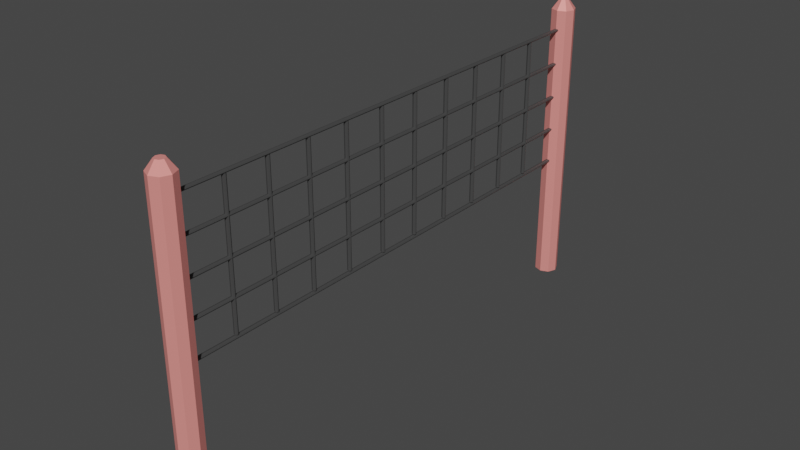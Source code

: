 # Source: file.blend  (saved by Blender 2.82.7; exported with 4.5.12 LTS)
import bpy
from mathutils import Matrix  # noqa: F401  (used for matrix-valued properties, if any)

bpy.ops.wm.read_factory_settings(use_empty=True)
scene = bpy.context.scene
scene.name = 'Scene'

# ---- collections
col_collection = bpy.data.collections.new('Collection'); scene.collection.children.link(col_collection)

# ---- materials (node trees are filled in below, after node groups)
mat_file = bpy.data.materials.new('file')
mat_file.use_transparent_shadow = False
mat_ubuk = bpy.data.materials.new('çubuk')
mat_ubuk.use_transparent_shadow = False

# ---- material node trees
mat_file.use_nodes = True; mat_file.node_tree.nodes.clear()
_N = mat_file.node_tree.nodes; _L = mat_file.node_tree.links
n0 = _N.new('ShaderNodeOutputMaterial'); n0.name = 'Material Output'; n0.location = (300, 300)
n1 = _N.new('ShaderNodeBsdfPrincipled'); n1.name = 'Principled BSDF'; n1.location = (10, 300)
n1.distribution = 'GGX'
n1.subsurface_method = 'BURLEY'
n1.inputs[0].default_value = (0.05345, 0.05345, 0.05345, 1.0)
n1.inputs[3].default_value = 1.45
n1.inputs[27].default_value = (0.0, 0.0, 0.0, 1.0)
n1.inputs[28].default_value = 1.0
_L.new(n1.outputs[0], n0.inputs[0])
n0.is_active_output = True
mat_ubuk.use_nodes = True; mat_ubuk.node_tree.nodes.clear()
_N = mat_ubuk.node_tree.nodes; _L = mat_ubuk.node_tree.links
n0 = _N.new('ShaderNodeOutputMaterial'); n0.name = 'Material Output'; n0.location = (300, 300)
n1 = _N.new('ShaderNodeBsdfPrincipled'); n1.name = 'Principled BSDF'; n1.location = (10, 300)
n1.distribution = 'GGX'
n1.subsurface_method = 'BURLEY'
n1.inputs[0].default_value = (1.0, 0.3168, 0.2866, 1.0)
n1.inputs[1].default_value = 0.2167
n1.inputs[3].default_value = 1.45
n1.inputs[27].default_value = (0.0, 0.0, 0.0, 1.0)
n1.inputs[28].default_value = 1.0
_L.new(n1.outputs[0], n0.inputs[0])
n0.is_active_output = True

# ---- world
world_world = bpy.data.worlds.new('World'); scene.world = world_world
world_world.use_nodes = True; world_world.node_tree.nodes.clear()
_N = world_world.node_tree.nodes; _L = world_world.node_tree.links
n0 = _N.new('ShaderNodeOutputWorld'); n0.name = 'World Output'; n0.location = (300, 300)
n1 = _N.new('ShaderNodeBackground'); n1.name = 'Background'; n1.location = (10, 300)
n1.inputs[0].default_value = (0.05088, 0.05088, 0.05088, 1.0)
_L.new(n1.outputs[0], n0.inputs[0])
n0.is_active_output = True
world_world.color = (0.05088, 0.05088, 0.05088)
world_world.use_sun_shadow = False
world_world.sun_shadow_jitter_overblur = 0.0

# ---- meshes
me_voleybol_filesi = bpy.data.meshes.new('voleybol filesi')
me_voleybol_filesi.from_pydata([(0.08006, 13.04, -12.09), (0.0, 13.07, -12.09), (0.0, 13.07, 12.01), (0.08006, 13.04, 12.01), (-0.08006, 13.04, -12.09), (-0.08006, 13.04, 12.01), (-0.1071, 12.99, -12.09), (-0.1071, 12.99, 12.01), (-0.08006, 12.94, -12.09), (-0.08006, 12.94, 12.01), (0.0, 12.91, -12.09), (0.0, 12.91, 12.01), (0.08006, 12.94, -12.09), (0.08006, 12.94, 12.01), (0.1071, 12.99, -12.09), (0.1071, 12.99, 12.01), (0.0, 12.99, -12.05), (0.0, 12.99, 11.97), (0.07931, 6.351, 9.462), (0.0, 6.352, 9.434), (0.0, 12.94, 9.434), (0.07931, 12.94, 9.462), (-0.07931, 6.351, 9.462), (-0.07931, 12.94, 9.462), (-0.1073, 6.35, 9.52), (-0.1073, 12.94, 9.52), (-0.07931, 6.351, 9.577), (-0.07931, 12.94, 9.577), (0.0, 6.352, 9.605), (0.0, 12.94, 9.605), (0.07931, 6.351, 9.577), (0.07931, 12.94, 9.577), (0.1073, 6.35, 9.52), (0.1073, 12.94, 9.52), (0.0, 6.396, 9.52), (0.0, 12.89, 9.52), (0.08006, 11.35, -12.09), (0.0, 11.38, -12.09), (0.0, 11.38, 12.01), (0.08006, 11.35, 12.01), (-0.08006, 11.35, -12.09), (-0.08006, 11.35, 12.01), (-0.1071, 11.3, -12.09), (-0.1071, 11.3, 12.01), (-0.08006, 11.25, -12.09), (-0.08006, 11.25, 12.01), (0.0, 11.22, -12.09), (0.0, 11.22, 12.01), (0.08006, 11.25, -12.09), (0.08006, 11.25, 12.01), (0.1071, 11.3, -12.09), (0.1071, 11.3, 12.01), (0.0, 11.3, -12.05), (0.0, 11.3, 11.97), (0.08006, 9.664, -12.09), (0.0, 9.692, -12.09), (0.0, 9.692, 12.01), (0.08006, 9.664, 12.01), (-0.08006, 9.664, -12.09), (-0.08006, 9.664, 12.01), (-0.1071, 9.611, -12.09), (-0.1071, 9.611, 12.01), (-0.08006, 9.558, -12.09), (-0.08006, 9.558, 12.01), (0.0, 9.531, -12.09), (0.0, 9.531, 12.01), (0.08006, 9.558, -12.09), (0.08006, 9.558, 12.01), (0.1071, 9.611, -12.09), (0.1071, 9.611, 12.01), (0.0, 9.611, -12.05), (0.0, 9.611, 11.97), (0.08006, 7.976, -12.09), (0.0, 8.003, -12.09), (0.0, 8.003, 12.01), (0.08006, 7.976, 12.01), (-0.08006, 7.976, -12.09), (-0.08006, 7.976, 12.01), (-0.1071, 7.923, -12.09), (-0.1071, 7.923, 12.01), (-0.08006, 7.87, -12.09), (-0.08006, 7.87, 12.01), (0.0, 7.842, -12.09), (0.0, 7.842, 12.01), (0.08006, 7.87, -12.09), (0.08006, 7.87, 12.01), (0.1071, 7.923, -12.09), (0.1071, 7.923, 12.01), (0.0, 7.923, -12.05), (0.0, 7.923, 11.97), (0.08006, 6.287, -12.09), (0.0, 6.315, -12.09), (0.0, 6.315, 12.01), (0.08006, 6.287, 12.01), (-0.08006, 6.287, -12.09), (-0.08006, 6.287, 12.01), (-0.1071, 6.234, -12.09), (-0.1071, 6.234, 12.01), (-0.08006, 6.181, -12.09), (-0.08006, 6.181, 12.01), (0.0, 6.153, -12.09), (0.0, 6.153, 12.01), (0.08006, 6.181, -12.09), (0.08006, 6.181, 12.01), (0.1071, 6.234, -12.09), (0.1071, 6.234, 12.01), (0.0, 6.234, -12.05), (0.0, 6.234, 11.97), (0.07931, 6.351, 7.367), (0.0, 6.352, 7.338), (0.0, 12.94, 7.338), (0.07931, 12.94, 7.367), (-0.07931, 6.351, 7.367), (-0.07931, 12.94, 7.367), (-0.1073, 6.35, 7.424), (-0.1073, 12.94, 7.424), (-0.07931, 6.351, 7.482), (-0.07931, 12.94, 7.482), (0.0, 6.352, 7.51), (0.0, 12.94, 7.51), (0.07931, 6.351, 7.482), (0.07931, 12.94, 7.482), (0.1073, 6.35, 7.424), (0.1073, 12.94, 7.424), (0.0, 6.396, 7.424), (0.0, 12.89, 7.424), (0.07931, 6.351, 5.271), (0.0, 6.352, 5.243), (0.0, 12.94, 5.243), (0.07931, 12.94, 5.271), (-0.07931, 6.351, 5.271), (-0.07931, 12.94, 5.271), (-0.1073, 6.35, 5.329), (-0.1073, 12.94, 5.329), (-0.07931, 6.351, 5.386), (-0.07931, 12.94, 5.386), (0.0, 6.352, 5.414), (0.0, 12.94, 5.414), (0.07931, 6.351, 5.386), (0.07931, 12.94, 5.386), (0.1073, 6.35, 5.329), (0.1073, 12.94, 5.329), (0.0, 6.396, 5.329), (0.0, 12.89, 5.329), (0.07931, 6.351, 3.176), (0.0, 6.352, 3.147), (0.0, 12.94, 3.147), (0.07931, 12.94, 3.176), (-0.07931, 6.351, 3.176), (-0.07931, 12.94, 3.176), (-0.1073, 6.35, 3.233), (-0.1073, 12.94, 3.233), (-0.07931, 6.351, 3.29), (-0.07931, 12.94, 3.29), (0.0, 6.352, 3.319), (0.0, 12.94, 3.319), (0.07931, 6.351, 3.29), (0.07931, 12.94, 3.29), (0.1073, 6.35, 3.233), (0.1073, 12.94, 3.233), (0.0, 6.396, 3.233), (0.0, 12.89, 3.233), (0.07931, 6.351, 1.08), (0.0, 6.352, 1.052), (0.0, 12.94, 1.052), (0.07931, 12.94, 1.08), (-0.07931, 6.351, 1.08), (-0.07931, 12.94, 1.08), (-0.1073, 6.35, 1.137), (-0.1073, 12.94, 1.137), (-0.07931, 6.351, 1.195), (-0.07931, 12.94, 1.195), (0.0, 6.352, 1.223), (0.0, 12.94, 1.223), (0.07931, 6.351, 1.195), (0.07931, 12.94, 1.195), (0.1073, 6.35, 1.137), (0.1073, 12.94, 1.137), (0.0, 6.396, 1.137), (0.0, 12.89, 1.137), (0.07931, 6.351, -1.016), (0.0, 6.352, -1.044), (0.0, 12.94, -1.044), (0.07931, 12.94, -1.016), (-0.07931, 6.351, -1.016), (-0.07931, 12.94, -1.016), (-0.1073, 6.35, -0.9582), (-0.1073, 12.94, -0.9582), (-0.07931, 6.351, -0.9008), (-0.07931, 12.94, -0.9008), (0.0, 6.352, -0.8724), (0.0, 12.94, -0.8724), (0.07931, 6.351, -0.9008), (0.07931, 12.94, -0.9008), (0.1073, 6.35, -0.9582), (0.1073, 12.94, -0.9582), (0.0, 6.396, -0.9582), (0.0, 12.89, -0.9582), (0.07931, 6.351, -3.111), (0.0, 6.352, -3.14), (0.0, 12.94, -3.14), (0.07931, 12.94, -3.111), (-0.07931, 6.351, -3.111), (-0.07931, 12.94, -3.111), (-0.1073, 6.35, -3.054), (-0.1073, 12.94, -3.054), (-0.07931, 6.351, -2.996), (-0.07931, 12.94, -2.996), (0.0, 6.352, -2.968), (0.0, 12.94, -2.968), (0.07931, 6.351, -2.996), (0.07931, 12.94, -2.996), (0.1073, 6.35, -3.054), (0.1073, 12.94, -3.054), (0.0, 6.396, -3.054), (0.0, 12.89, -3.054), (0.07931, 6.351, -5.207), (0.0, 6.352, -5.235), (0.0, 12.94, -5.235), (0.07931, 12.94, -5.207), (-0.07931, 6.351, -5.207), (-0.07931, 12.94, -5.207), (-0.1073, 6.35, -5.149), (-0.1073, 12.94, -5.149), (-0.07931, 6.351, -5.092), (-0.07931, 12.94, -5.092), (0.0, 6.352, -5.064), (0.0, 12.94, -5.064), (0.07931, 6.351, -5.092), (0.07931, 12.94, -5.092), (0.1073, 6.35, -5.149), (0.1073, 12.94, -5.149), (0.0, 6.396, -5.149), (0.0, 12.89, -5.149), (0.07931, 6.351, -7.302), (0.0, 6.352, -7.331), (0.0, 12.94, -7.331), (0.07931, 12.94, -7.302), (-0.07931, 6.351, -7.302), (-0.07931, 12.94, -7.302), (-0.1073, 6.35, -7.245), (-0.1073, 12.94, -7.245), (-0.07931, 6.351, -7.188), (-0.07931, 12.94, -7.188), (0.0, 6.352, -7.159), (0.0, 12.94, -7.159), (0.07931, 6.351, -7.188), (0.07931, 12.94, -7.188), (0.1073, 6.35, -7.245), (0.1073, 12.94, -7.245), (0.0, 6.396, -7.245), (0.0, 12.89, -7.245), (0.07931, 6.351, -9.398), (0.0, 6.352, -9.426), (0.0, 12.94, -9.426), (0.07931, 12.94, -9.398), (-0.07931, 6.351, -9.398), (-0.07931, 12.94, -9.398), (-0.1073, 6.35, -9.341), (-0.1073, 12.94, -9.341), (-0.07931, 6.351, -9.283), (-0.07931, 12.94, -9.283), (0.0, 6.352, -9.255), (0.0, 12.94, -9.255), (0.07931, 6.351, -9.283), (0.07931, 12.94, -9.283), (0.1073, 6.35, -9.341), (0.1073, 12.94, -9.341), (0.0, 6.396, -9.341), (0.0, 12.89, -9.341), (0.4019, -0.0982, 11.73), (0.0, -0.0982, 11.57), (0.0, 13.94, 11.57), (0.4019, 13.94, 11.73), (-0.4019, -0.0982, 11.73), (-0.4019, 13.94, 11.73), (-0.5684, -0.0982, 12.14), (-0.5684, 13.94, 12.14), (-0.4019, -0.0982, 12.54), (-0.4019, 13.94, 12.54), (0.0, -0.0982, 12.71), (0.0, 13.94, 12.71), (0.4019, -0.0982, 12.54), (0.4019, 13.94, 12.54), (0.5684, -0.0982, 12.14), (0.5684, 13.94, 12.14), (0.0, -0.0982, 12.14), (9.731e-10, 14.4, 11.91), (0.1589, 14.4, 11.98), (-0.1589, 14.4, 11.98), (-0.2248, 14.4, 12.14), (-0.1589, 14.4, 12.3), (9.731e-10, 14.4, 12.36), (0.1589, 14.4, 12.3), (0.2248, 14.4, 12.14), (9.731e-10, 14.4, 12.14), (0.4019, -0.0982, -11.73), (0.0, -0.0982, -11.57), (0.0, 13.94, -11.57), (0.4019, 13.94, -11.73), (-0.4019, -0.0982, -11.73), (-0.4019, 13.94, -11.73), (-0.5684, -0.0982, -12.14), (-0.5684, 13.94, -12.14), (-0.4019, -0.0982, -12.54), (-0.4019, 13.94, -12.54), (0.0, -0.0982, -12.71), (0.0, 13.94, -12.71), (0.4019, -0.0982, -12.54), (0.4019, 13.94, -12.54), (0.5684, -0.0982, -12.14), (0.5684, 13.94, -12.14), (0.0, -0.0982, -12.14), (9.731e-10, 14.4, -11.91), (0.1589, 14.4, -11.98), (-0.1589, 14.4, -11.98), (-0.2248, 14.4, -12.14), (-0.1589, 14.4, -12.3), (9.731e-10, 14.4, -12.36), (0.1589, 14.4, -12.3), (0.2248, 14.4, -12.14), (9.731e-10, 14.4, -12.14)], [], [(0, 1, 2, 3), (1, 4, 5, 2), (4, 6, 7, 5), (6, 8, 9, 7), (8, 10, 11, 9), (10, 12, 13, 11), (12, 14, 15, 13), (14, 0, 3, 15), (1, 0, 16), (4, 1, 16), (6, 4, 16), (8, 6, 16), (10, 8, 16), (12, 10, 16), (14, 12, 16), (0, 14, 16), (3, 2, 17), (2, 5, 17), (5, 7, 17), (7, 9, 17), (9, 11, 17), (11, 13, 17), (13, 15, 17), (15, 3, 17), (18, 19, 20, 21), (19, 22, 23, 20), (22, 24, 25, 23), (24, 26, 27, 25), (26, 28, 29, 27), (28, 30, 31, 29), (30, 32, 33, 31), (32, 18, 21, 33), (19, 18, 34), (22, 19, 34), (24, 22, 34), (26, 24, 34), (28, 26, 34), (30, 28, 34), (32, 30, 34), (18, 32, 34), (21, 20, 35), (20, 23, 35), (23, 25, 35), (25, 27, 35), (27, 29, 35), (29, 31, 35), (31, 33, 35), (33, 21, 35), (36, 37, 38, 39), (37, 40, 41, 38), (40, 42, 43, 41), (42, 44, 45, 43), (44, 46, 47, 45), (46, 48, 49, 47), (48, 50, 51, 49), (50, 36, 39, 51), (37, 36, 52), (40, 37, 52), (42, 40, 52), (44, 42, 52), (46, 44, 52), (48, 46, 52), (50, 48, 52), (36, 50, 52), (39, 38, 53), (38, 41, 53), (41, 43, 53), (43, 45, 53), (45, 47, 53), (47, 49, 53), (49, 51, 53), (51, 39, 53), (54, 55, 56, 57), (55, 58, 59, 56), (58, 60, 61, 59), (60, 62, 63, 61), (62, 64, 65, 63), (64, 66, 67, 65), (66, 68, 69, 67), (68, 54, 57, 69), (55, 54, 70), (58, 55, 70), (60, 58, 70), (62, 60, 70), (64, 62, 70), (66, 64, 70), (68, 66, 70), (54, 68, 70), (57, 56, 71), (56, 59, 71), (59, 61, 71), (61, 63, 71), (63, 65, 71), (65, 67, 71), (67, 69, 71), (69, 57, 71), (72, 73, 74, 75), (73, 76, 77, 74), (76, 78, 79, 77), (78, 80, 81, 79), (80, 82, 83, 81), (82, 84, 85, 83), (84, 86, 87, 85), (86, 72, 75, 87), (73, 72, 88), (76, 73, 88), (78, 76, 88), (80, 78, 88), (82, 80, 88), (84, 82, 88), (86, 84, 88), (72, 86, 88), (75, 74, 89), (74, 77, 89), (77, 79, 89), (79, 81, 89), (81, 83, 89), (83, 85, 89), (85, 87, 89), (87, 75, 89), (90, 91, 92, 93), (91, 94, 95, 92), (94, 96, 97, 95), (96, 98, 99, 97), (98, 100, 101, 99), (100, 102, 103, 101), (102, 104, 105, 103), (104, 90, 93, 105), (91, 90, 106), (94, 91, 106), (96, 94, 106), (98, 96, 106), (100, 98, 106), (102, 100, 106), (104, 102, 106), (90, 104, 106), (93, 92, 107), (92, 95, 107), (95, 97, 107), (97, 99, 107), (99, 101, 107), (101, 103, 107), (103, 105, 107), (105, 93, 107), (108, 109, 110, 111), (109, 112, 113, 110), (112, 114, 115, 113), (114, 116, 117, 115), (116, 118, 119, 117), (118, 120, 121, 119), (120, 122, 123, 121), (122, 108, 111, 123), (109, 108, 124), (112, 109, 124), (114, 112, 124), (116, 114, 124), (118, 116, 124), (120, 118, 124), (122, 120, 124), (108, 122, 124), (111, 110, 125), (110, 113, 125), (113, 115, 125), (115, 117, 125), (117, 119, 125), (119, 121, 125), (121, 123, 125), (123, 111, 125), (126, 127, 128, 129), (127, 130, 131, 128), (130, 132, 133, 131), (132, 134, 135, 133), (134, 136, 137, 135), (136, 138, 139, 137), (138, 140, 141, 139), (140, 126, 129, 141), (127, 126, 142), (130, 127, 142), (132, 130, 142), (134, 132, 142), (136, 134, 142), (138, 136, 142), (140, 138, 142), (126, 140, 142), (129, 128, 143), (128, 131, 143), (131, 133, 143), (133, 135, 143), (135, 137, 143), (137, 139, 143), (139, 141, 143), (141, 129, 143), (144, 145, 146, 147), (145, 148, 149, 146), (148, 150, 151, 149), (150, 152, 153, 151), (152, 154, 155, 153), (154, 156, 157, 155), (156, 158, 159, 157), (158, 144, 147, 159), (145, 144, 160), (148, 145, 160), (150, 148, 160), (152, 150, 160), (154, 152, 160), (156, 154, 160), (158, 156, 160), (144, 158, 160), (147, 146, 161), (146, 149, 161), (149, 151, 161), (151, 153, 161), (153, 155, 161), (155, 157, 161), (157, 159, 161), (159, 147, 161), (162, 163, 164, 165), (163, 166, 167, 164), (166, 168, 169, 167), (168, 170, 171, 169), (170, 172, 173, 171), (172, 174, 175, 173), (174, 176, 177, 175), (176, 162, 165, 177), (163, 162, 178), (166, 163, 178), (168, 166, 178), (170, 168, 178), (172, 170, 178), (174, 172, 178), (176, 174, 178), (162, 176, 178), (165, 164, 179), (164, 167, 179), (167, 169, 179), (169, 171, 179), (171, 173, 179), (173, 175, 179), (175, 177, 179), (177, 165, 179), (180, 181, 182, 183), (181, 184, 185, 182), (184, 186, 187, 185), (186, 188, 189, 187), (188, 190, 191, 189), (190, 192, 193, 191), (192, 194, 195, 193), (194, 180, 183, 195), (181, 180, 196), (184, 181, 196), (186, 184, 196), (188, 186, 196), (190, 188, 196), (192, 190, 196), (194, 192, 196), (180, 194, 196), (183, 182, 197), (182, 185, 197), (185, 187, 197), (187, 189, 197), (189, 191, 197), (191, 193, 197), (193, 195, 197), (195, 183, 197), (198, 199, 200, 201), (199, 202, 203, 200), (202, 204, 205, 203), (204, 206, 207, 205), (206, 208, 209, 207), (208, 210, 211, 209), (210, 212, 213, 211), (212, 198, 201, 213), (199, 198, 214), (202, 199, 214), (204, 202, 214), (206, 204, 214), (208, 206, 214), (210, 208, 214), (212, 210, 214), (198, 212, 214), (201, 200, 215), (200, 203, 215), (203, 205, 215), (205, 207, 215), (207, 209, 215), (209, 211, 215), (211, 213, 215), (213, 201, 215), (216, 217, 218, 219), (217, 220, 221, 218), (220, 222, 223, 221), (222, 224, 225, 223), (224, 226, 227, 225), (226, 228, 229, 227), (228, 230, 231, 229), (230, 216, 219, 231), (217, 216, 232), (220, 217, 232), (222, 220, 232), (224, 222, 232), (226, 224, 232), (228, 226, 232), (230, 228, 232), (216, 230, 232), (219, 218, 233), (218, 221, 233), (221, 223, 233), (223, 225, 233), (225, 227, 233), (227, 229, 233), (229, 231, 233), (231, 219, 233), (234, 235, 236, 237), (235, 238, 239, 236), (238, 240, 241, 239), (240, 242, 243, 241), (242, 244, 245, 243), (244, 246, 247, 245), (246, 248, 249, 247), (248, 234, 237, 249), (235, 234, 250), (238, 235, 250), (240, 238, 250), (242, 240, 250), (244, 242, 250), (246, 244, 250), (248, 246, 250), (234, 248, 250), (237, 236, 251), (236, 239, 251), (239, 241, 251), (241, 243, 251), (243, 245, 251), (245, 247, 251), (247, 249, 251), (249, 237, 251), (252, 253, 254, 255), (253, 256, 257, 254), (256, 258, 259, 257), (258, 260, 261, 259), (260, 262, 263, 261), (262, 264, 265, 263), (264, 266, 267, 265), (266, 252, 255, 267), (253, 252, 268), (256, 253, 268), (258, 256, 268), (260, 258, 268), (262, 260, 268), (264, 262, 268), (266, 264, 268), (252, 266, 268), (255, 254, 269), (254, 257, 269), (257, 259, 269), (259, 261, 269), (261, 263, 269), (263, 265, 269), (265, 267, 269), (267, 255, 269), (275, 277, 290, 289), (285, 273, 288, 294), (279, 281, 292, 291), (283, 285, 294, 293), (272, 275, 289, 287), (270, 271, 272, 273), (271, 274, 275, 272), (274, 276, 277, 275), (276, 278, 279, 277), (278, 280, 281, 279), (280, 282, 283, 281), (282, 284, 285, 283), (284, 270, 273, 285), (271, 270, 286), (274, 271, 286), (276, 274, 286), (278, 276, 286), (280, 278, 286), (282, 280, 286), (284, 282, 286), (270, 284, 286), (277, 279, 291, 290), (281, 283, 293, 292), (273, 272, 287, 288), (288, 287, 295), (287, 289, 295), (289, 290, 295), (290, 291, 295), (291, 292, 295), (292, 293, 295), (293, 294, 295), (294, 288, 295), (301, 315, 316, 303), (311, 320, 314, 299), (305, 317, 318, 307), (309, 319, 320, 311), (298, 313, 315, 301), (296, 299, 298, 297), (297, 298, 301, 300), (300, 301, 303, 302), (302, 303, 305, 304), (304, 305, 307, 306), (306, 307, 309, 308), (308, 309, 311, 310), (310, 311, 299, 296), (297, 312, 296), (300, 312, 297), (302, 312, 300), (304, 312, 302), (306, 312, 304), (308, 312, 306), (310, 312, 308), (296, 312, 310), (303, 316, 317, 305), (307, 318, 319, 309), (299, 314, 313, 298), (314, 321, 313), (313, 321, 315), (315, 321, 316), (316, 321, 317), (317, 321, 318), (318, 321, 319), (319, 321, 320), (320, 321, 314)])
me_voleybol_filesi.polygons.foreach_set('material_index', [0, 0, 0, 0, 0, 0, 0, 0, 0, 0, 0, 0, 0, 0, 0, 0, 0, 0, 0, 0, 0, 0, 0, 0, 0, 0, 0, 0, 0, 0, 0, 0, 0, 0, 0, 0, 0, 0, 0, 0, 0, 0, 0, 0, 0, 0, 0, 0, 0, 0, 0, 0, 0, 0, 0, 0, 0, 0, 0, 0, 0, 0, 0, 0, 0, 0, 0, 0, 0, 0, 0, 0, 0, 0, 0, 0, 0, 0, 0, 0, 0, 0, 0, 0, 0, 0, 0, 0, 0, 0, 0, 0, 0, 0, 0, 0, 0, 0, 0, 0, 0, 0, 0, 0, 0, 0, 0, 0, 0, 0, 0, 0, 0, 0, 0, 0, 0, 0, 0, 0, 0, 0, 0, 0, 0, 0, 0, 0, 0, 0, 0, 0, 0, 0, 0, 0, 0, 0, 0, 0, 0, 0, 0, 0, 0, 0, 0, 0, 0, 0, 0, 0, 0, 0, 0, 0, 0, 0, 0, 0, 0, 0, 0, 0, 0, 0, 0, 0, 0, 0, 0, 0, 0, 0, 0, 0, 0, 0, 0, 0, 0, 0, 0, 0, 0, 0, 0, 0, 0, 0, 0, 0, 0, 0, 0, 0, 0, 0, 0, 0, 0, 0, 0, 0, 0, 0, 0, 0, 0, 0, 0, 0, 0, 0, 0, 0, 0, 0, 0, 0, 0, 0, 0, 0, 0, 0, 0, 0, 0, 0, 0, 0, 0, 0, 0, 0, 0, 0, 0, 0, 0, 0, 0, 0, 0, 0, 0, 0, 0, 0, 0, 0, 0, 0, 0, 0, 0, 0, 0, 0, 0, 0, 0, 0, 0, 0, 0, 0, 0, 0, 0, 0, 0, 0, 0, 0, 0, 0, 0, 0, 0, 0, 0, 0, 0, 0, 0, 0, 0, 0, 0, 0, 0, 0, 0, 0, 0, 0, 0, 0, 0, 0, 0, 0, 0, 0, 0, 0, 0, 0, 0, 0, 0, 0, 0, 0, 0, 0, 0, 0, 0, 0, 0, 0, 0, 0, 0, 0, 0, 0, 0, 0, 0, 0, 0, 0, 0, 0, 0, 0, 0, 0, 0, 0, 0, 0, 0, 0, 0, 0, 0, 0, 0, 0, 0, 0, 0, 0, 0, 0, 1, 1, 1, 1, 1, 1, 1, 1, 1, 1, 1, 1, 1, 1, 1, 1, 1, 1, 1, 1, 1, 1, 1, 1, 1, 1, 1, 1, 1, 1, 1, 1, 1, 1, 1, 1, 1, 1, 1, 1, 1, 1, 1, 1, 1, 1, 1, 1, 1, 1, 1, 1, 1, 1, 1, 1, 1, 1, 1, 1, 1, 1, 1, 1])
_k = set([(0, 1), (0, 14), (1, 4), (2, 3), (2, 5), (3, 15), (4, 6), (5, 7), (6, 8), (7, 9), (8, 10), (9, 11), (10, 12), (11, 13), (12, 14), (13, 15), (18, 19), (18, 32), (19, 22), (20, 21), (20, 23), (21, 33), (22, 24), (23, 25), (24, 26), (25, 27), (26, 28), (27, 29), (28, 30), (29, 31), (30, 32), (31, 33), (36, 37), (36, 50), (37, 40), (38, 39), (38, 41), (39, 51), (40, 42), (41, 43), (42, 44), (43, 45), (44, 46), (45, 47), (46, 48), (47, 49), (48, 50), (49, 51), (54, 55), (54, 68), (55, 58), (56, 57), (56, 59), (57, 69), (58, 60), (59, 61), (60, 62), (61, 63), (62, 64), (63, 65), (64, 66), (65, 67), (66, 68), (67, 69), (72, 73), (72, 86), (73, 76), (74, 75), (74, 77), (75, 87), (76, 78), (77, 79), (78, 80), (79, 81), (80, 82), (81, 83), (82, 84), (83, 85), (84, 86), (85, 87), (90, 91), (90, 104), (91, 94), (92, 93), (92, 95), (93, 105), (94, 96), (95, 97), (96, 98), (97, 99), (98, 100), (99, 101), (100, 102), (101, 103), (102, 104), (103, 105), (108, 109), (108, 122), (109, 112), (110, 111), (110, 113), (111, 123), (112, 114), (113, 115), (114, 116), (115, 117), (116, 118), (117, 119), (118, 120), (119, 121), (120, 122), (121, 123), (126, 127), (126, 140), (127, 130), (128, 129), (128, 131), (129, 141), (130, 132), (131, 133), (132, 134), (133, 135), (134, 136), (135, 137), (136, 138), (137, 139), (138, 140), (139, 141), (144, 145), (144, 158), (145, 148), (146, 147), (146, 149), (147, 159), (148, 150), (149, 151), (150, 152), (151, 153), (152, 154), (153, 155), (154, 156), (155, 157), (156, 158), (157, 159), (162, 163), (162, 176), (163, 166), (164, 165), (164, 167), (165, 177), (166, 168), (167, 169), (168, 170), (169, 171), (170, 172), (171, 173), (172, 174), (173, 175), (174, 176), (175, 177), (180, 181), (180, 194), (181, 184), (182, 183), (182, 185), (183, 195), (184, 186), (185, 187), (186, 188), (187, 189), (188, 190), (189, 191), (190, 192), (191, 193), (192, 194), (193, 195), (198, 199), (198, 212), (199, 202), (200, 201), (200, 203), (201, 213), (202, 204), (203, 205), (204, 206), (205, 207), (206, 208), (207, 209), (208, 210), (209, 211), (210, 212), (211, 213), (216, 217), (216, 230), (217, 220), (218, 219), (218, 221), (219, 231), (220, 222), (221, 223), (222, 224), (223, 225), (224, 226), (225, 227), (226, 228), (227, 229), (228, 230), (229, 231), (234, 235), (234, 248), (235, 238), (236, 237), (236, 239), (237, 249), (238, 240), (239, 241), (240, 242), (241, 243), (242, 244), (243, 245), (244, 246), (245, 247), (246, 248), (247, 249), (252, 253), (252, 266), (253, 256), (254, 255), (254, 257), (255, 267), (256, 258), (257, 259), (258, 260), (259, 261), (260, 262), (261, 263), (262, 264), (263, 265), (264, 266), (265, 267), (270, 271), (270, 284), (271, 274), (272, 273), (272, 275), (273, 285), (274, 276), (275, 277), (276, 278), (277, 279), (278, 280), (279, 281), (280, 282), (281, 283), (282, 284), (283, 285), (287, 288), (287, 289), (288, 294), (289, 290), (290, 291), (291, 292), (292, 293), (293, 294), (296, 297), (296, 310), (297, 300), (298, 299), (298, 301), (299, 311), (300, 302), (301, 303), (302, 304), (303, 305), (304, 306), (305, 307), (306, 308), (307, 309), (308, 310), (309, 311), (313, 314), (313, 315), (314, 320), (315, 316), (316, 317), (317, 318), (318, 319), (319, 320)])
me_voleybol_filesi.attributes.new('sharp_edge', 'BOOLEAN', 'EDGE').data.foreach_set('value', [ (min(e.vertices), max(e.vertices)) in _k for e in me_voleybol_filesi.edges])
_uv = me_voleybol_filesi.uv_layers.new(name='UVMap')
_uv.uv.foreach_set('vector', [0.375, 0.3125, 0.4062, 0.3125, 0.4062, 0.6884, 0.375, 0.6884, 0.4062, 0.3125, 0.4375, 0.3125, 0.4375, 0.6884, 0.4062, 0.6884, 0.4375, 0.3125, 0.4688, 0.3125, 0.4688, 0.6884, 0.4375, 0.6884, 0.4688, 0.3125, 0.5, 0.3125, 0.5, 0.6884, 0.4688, 0.6884, 0.5, 0.3125, 0.5312, 0.3125, 0.5312, 0.6884, 0.5, 0.6884, 0.5312, 0.3125, 0.5625, 0.3125, 0.5625, 0.6884, 0.5312, 0.6884, 0.5625, 0.3125, 0.5938, 0.3125, 0.5938, 0.6884, 0.5625, 0.6884, 0.5938, 0.3125, 0.625, 0.3125, 0.625, 0.6884, 0.5938, 0.6884, 0.5, 0.0, 0.6105, 0.04577, 0.5, 0.15, 0.3895, 0.04577, 0.5, 0.0, 0.5, 0.15, 0.3438, 0.1562, 0.3895, 0.04577, 0.5, 0.15, 0.3895, 0.2667, 0.3438, 0.1562, 0.5, 0.15, 0.5, 0.3125, 0.3895, 0.2667, 0.5, 0.15, 0.6105, 0.2667, 0.5, 0.3125, 0.5, 0.15, 0.6562, 0.1562, 0.6105, 0.2667, 0.5, 0.15, 0.6105, 0.04577, 0.6562, 0.1562, 0.5, 0.15, 0.6105, 0.9542, 0.5, 1.0, 0.5, 0.8375, 0.5, 1.0, 0.3895, 0.9542, 0.5, 0.8375, 0.3895, 0.9542, 0.3438, 0.8438, 0.5, 0.8375, 0.3438, 0.8438, 0.3895, 0.7333, 0.5, 0.8375, 0.3895, 0.7333, 0.5, 0.6875, 0.5, 0.8375, 0.5, 0.6875, 0.6105, 0.7333, 0.5, 0.8375, 0.6105, 0.7333, 0.6562, 0.8438, 0.5, 0.8375, 0.6562, 0.8438, 0.6105, 0.9542, 0.5, 0.8375, 0.375, 0.3125, 0.4062, 0.3125, 0.4062, 0.6884, 0.375, 0.6884, 0.4062, 0.3125, 0.4375, 0.3125, 0.4375, 0.6884, 0.4062, 0.6884, 0.4375, 0.3125, 0.4688, 0.3125, 0.4688, 0.6884, 0.4375, 0.6884, 0.4688, 0.3125, 0.5, 0.3125, 0.5, 0.6884, 0.4688, 0.6884, 0.5, 0.3125, 0.5312, 0.3125, 0.5312, 0.6884, 0.5, 0.6884, 0.5312, 0.3125, 0.5625, 0.3125, 0.5625, 0.6884, 0.5312, 0.6884, 0.5625, 0.3125, 0.5938, 0.3125, 0.5938, 0.6884, 0.5625, 0.6884, 0.5938, 0.3125, 0.625, 0.3125, 0.625, 0.6884, 0.5938, 0.6884, 0.5, 0.0, 0.6105, 0.04577, 0.5, 0.15, 0.3895, 0.04577, 0.5, 0.0, 0.5, 0.15, 0.3438, 0.1562, 0.3895, 0.04577, 0.5, 0.15, 0.3895, 0.2667, 0.3438, 0.1562, 0.5, 0.15, 0.5, 0.3125, 0.3895, 0.2667, 0.5, 0.15, 0.6105, 0.2667, 0.5, 0.3125, 0.5, 0.15, 0.6562, 0.1562, 0.6105, 0.2667, 0.5, 0.15, 0.6105, 0.04577, 0.6562, 0.1562, 0.5, 0.15, 0.6105, 0.9542, 0.5, 1.0, 0.5, 0.8375, 0.5, 1.0, 0.3895, 0.9542, 0.5, 0.8375, 0.3895, 0.9542, 0.3438, 0.8438, 0.5, 0.8375, 0.3438, 0.8438, 0.3895, 0.7333, 0.5, 0.8375, 0.3895, 0.7333, 0.5, 0.6875, 0.5, 0.8375, 0.5, 0.6875, 0.6105, 0.7333, 0.5, 0.8375, 0.6105, 0.7333, 0.6562, 0.8438, 0.5, 0.8375, 0.6562, 0.8438, 0.6105, 0.9542, 0.5, 0.8375, 0.375, 0.3125, 0.4062, 0.3125, 0.4062, 0.6884, 0.375, 0.6884, 0.4062, 0.3125, 0.4375, 0.3125, 0.4375, 0.6884, 0.4062, 0.6884, 0.4375, 0.3125, 0.4688, 0.3125, 0.4688, 0.6884, 0.4375, 0.6884, 0.4688, 0.3125, 0.5, 0.3125, 0.5, 0.6884, 0.4688, 0.6884, 0.5, 0.3125, 0.5312, 0.3125, 0.5312, 0.6884, 0.5, 0.6884, 0.5312, 0.3125, 0.5625, 0.3125, 0.5625, 0.6884, 0.5312, 0.6884, 0.5625, 0.3125, 0.5938, 0.3125, 0.5938, 0.6884, 0.5625, 0.6884, 0.5938, 0.3125, 0.625, 0.3125, 0.625, 0.6884, 0.5938, 0.6884, 0.5, 0.0, 0.6105, 0.04577, 0.5, 0.15, 0.3895, 0.04577, 0.5, 0.0, 0.5, 0.15, 0.3438, 0.1562, 0.3895, 0.04577, 0.5, 0.15, 0.3895, 0.2667, 0.3438, 0.1562, 0.5, 0.15, 0.5, 0.3125, 0.3895, 0.2667, 0.5, 0.15, 0.6105, 0.2667, 0.5, 0.3125, 0.5, 0.15, 0.6562, 0.1562, 0.6105, 0.2667, 0.5, 0.15, 0.6105, 0.04577, 0.6562, 0.1562, 0.5, 0.15, 0.6105, 0.9542, 0.5, 1.0, 0.5, 0.8375, 0.5, 1.0, 0.3895, 0.9542, 0.5, 0.8375, 0.3895, 0.9542, 0.3438, 0.8438, 0.5, 0.8375, 0.3438, 0.8438, 0.3895, 0.7333, 0.5, 0.8375, 0.3895, 0.7333, 0.5, 0.6875, 0.5, 0.8375, 0.5, 0.6875, 0.6105, 0.7333, 0.5, 0.8375, 0.6105, 0.7333, 0.6562, 0.8438, 0.5, 0.8375, 0.6562, 0.8438, 0.6105, 0.9542, 0.5, 0.8375, 0.375, 0.3125, 0.4062, 0.3125, 0.4062, 0.6884, 0.375, 0.6884, 0.4062, 0.3125, 0.4375, 0.3125, 0.4375, 0.6884, 0.4062, 0.6884, 0.4375, 0.3125, 0.4688, 0.3125, 0.4688, 0.6884, 0.4375, 0.6884, 0.4688, 0.3125, 0.5, 0.3125, 0.5, 0.6884, 0.4688, 0.6884, 0.5, 0.3125, 0.5312, 0.3125, 0.5312, 0.6884, 0.5, 0.6884, 0.5312, 0.3125, 0.5625, 0.3125, 0.5625, 0.6884, 0.5312, 0.6884, 0.5625, 0.3125, 0.5938, 0.3125, 0.5938, 0.6884, 0.5625, 0.6884, 0.5938, 0.3125, 0.625, 0.3125, 0.625, 0.6884, 0.5938, 0.6884, 0.5, 0.0, 0.6105, 0.04577, 0.5, 0.15, 0.3895, 0.04577, 0.5, 0.0, 0.5, 0.15, 0.3438, 0.1562, 0.3895, 0.04577, 0.5, 0.15, 0.3895, 0.2667, 0.3438, 0.1562, 0.5, 0.15, 0.5, 0.3125, 0.3895, 0.2667, 0.5, 0.15, 0.6105, 0.2667, 0.5, 0.3125, 0.5, 0.15, 0.6562, 0.1562, 0.6105, 0.2667, 0.5, 0.15, 0.6105, 0.04577, 0.6562, 0.1562, 0.5, 0.15, 0.6105, 0.9542, 0.5, 1.0, 0.5, 0.8375, 0.5, 1.0, 0.3895, 0.9542, 0.5, 0.8375, 0.3895, 0.9542, 0.3438, 0.8438, 0.5, 0.8375, 0.3438, 0.8438, 0.3895, 0.7333, 0.5, 0.8375, 0.3895, 0.7333, 0.5, 0.6875, 0.5, 0.8375, 0.5, 0.6875, 0.6105, 0.7333, 0.5, 0.8375, 0.6105, 0.7333, 0.6562, 0.8438, 0.5, 0.8375, 0.6562, 0.8438, 0.6105, 0.9542, 0.5, 0.8375, 0.375, 0.3125, 0.4062, 0.3125, 0.4062, 0.6884, 0.375, 0.6884, 0.4062, 0.3125, 0.4375, 0.3125, 0.4375, 0.6884, 0.4062, 0.6884, 0.4375, 0.3125, 0.4688, 0.3125, 0.4688, 0.6884, 0.4375, 0.6884, 0.4688, 0.3125, 0.5, 0.3125, 0.5, 0.6884, 0.4688, 0.6884, 0.5, 0.3125, 0.5312, 0.3125, 0.5312, 0.6884, 0.5, 0.6884, 0.5312, 0.3125, 0.5625, 0.3125, 0.5625, 0.6884, 0.5312, 0.6884, 0.5625, 0.3125, 0.5938, 0.3125, 0.5938, 0.6884, 0.5625, 0.6884, 0.5938, 0.3125, 0.625, 0.3125, 0.625, 0.6884, 0.5938, 0.6884, 0.5, 0.0, 0.6105, 0.04577, 0.5, 0.15, 0.3895, 0.04577, 0.5, 0.0, 0.5, 0.15, 0.3438, 0.1562, 0.3895, 0.04577, 0.5, 0.15, 0.3895, 0.2667, 0.3438, 0.1562, 0.5, 0.15, 0.5, 0.3125, 0.3895, 0.2667, 0.5, 0.15, 0.6105, 0.2667, 0.5, 0.3125, 0.5, 0.15, 0.6562, 0.1562, 0.6105, 0.2667, 0.5, 0.15, 0.6105, 0.04577, 0.6562, 0.1562, 0.5, 0.15, 0.6105, 0.9542, 0.5, 1.0, 0.5, 0.8375, 0.5, 1.0, 0.3895, 0.9542, 0.5, 0.8375, 0.3895, 0.9542, 0.3438, 0.8438, 0.5, 0.8375, 0.3438, 0.8438, 0.3895, 0.7333, 0.5, 0.8375, 0.3895, 0.7333, 0.5, 0.6875, 0.5, 0.8375, 0.5, 0.6875, 0.6105, 0.7333, 0.5, 0.8375, 0.6105, 0.7333, 0.6562, 0.8438, 0.5, 0.8375, 0.6562, 0.8438, 0.6105, 0.9542, 0.5, 0.8375, 0.375, 0.3125, 0.4062, 0.3125, 0.4062, 0.6884, 0.375, 0.6884, 0.4062, 0.3125, 0.4375, 0.3125, 0.4375, 0.6884, 0.4062, 0.6884, 0.4375, 0.3125, 0.4688, 0.3125, 0.4688, 0.6884, 0.4375, 0.6884, 0.4688, 0.3125, 0.5, 0.3125, 0.5, 0.6884, 0.4688, 0.6884, 0.5, 0.3125, 0.5312, 0.3125, 0.5312, 0.6884, 0.5, 0.6884, 0.5312, 0.3125, 0.5625, 0.3125, 0.5625, 0.6884, 0.5312, 0.6884, 0.5625, 0.3125, 0.5938, 0.3125, 0.5938, 0.6884, 0.5625, 0.6884, 0.5938, 0.3125, 0.625, 0.3125, 0.625, 0.6884, 0.5938, 0.6884, 0.5, 0.0, 0.6105, 0.04577, 0.5, 0.15, 0.3895, 0.04577, 0.5, 0.0, 0.5, 0.15, 0.3438, 0.1562, 0.3895, 0.04577, 0.5, 0.15, 0.3895, 0.2667, 0.3438, 0.1562, 0.5, 0.15, 0.5, 0.3125, 0.3895, 0.2667, 0.5, 0.15, 0.6105, 0.2667, 0.5, 0.3125, 0.5, 0.15, 0.6562, 0.1562, 0.6105, 0.2667, 0.5, 0.15, 0.6105, 0.04577, 0.6562, 0.1562, 0.5, 0.15, 0.6105, 0.9542, 0.5, 1.0, 0.5, 0.8375, 0.5, 1.0, 0.3895, 0.9542, 0.5, 0.8375, 0.3895, 0.9542, 0.3438, 0.8438, 0.5, 0.8375, 0.3438, 0.8438, 0.3895, 0.7333, 0.5, 0.8375, 0.3895, 0.7333, 0.5, 0.6875, 0.5, 0.8375, 0.5, 0.6875, 0.6105, 0.7333, 0.5, 0.8375, 0.6105, 0.7333, 0.6562, 0.8438, 0.5, 0.8375, 0.6562, 0.8438, 0.6105, 0.9542, 0.5, 0.8375, 0.375, 0.3125, 0.4062, 0.3125, 0.4062, 0.6884, 0.375, 0.6884, 0.4062, 0.3125, 0.4375, 0.3125, 0.4375, 0.6884, 0.4062, 0.6884, 0.4375, 0.3125, 0.4688, 0.3125, 0.4688, 0.6884, 0.4375, 0.6884, 0.4688, 0.3125, 0.5, 0.3125, 0.5, 0.6884, 0.4688, 0.6884, 0.5, 0.3125, 0.5312, 0.3125, 0.5312, 0.6884, 0.5, 0.6884, 0.5312, 0.3125, 0.5625, 0.3125, 0.5625, 0.6884, 0.5312, 0.6884, 0.5625, 0.3125, 0.5938, 0.3125, 0.5938, 0.6884, 0.5625, 0.6884, 0.5938, 0.3125, 0.625, 0.3125, 0.625, 0.6884, 0.5938, 0.6884, 0.5, 0.0, 0.6105, 0.04577, 0.5, 0.15, 0.3895, 0.04577, 0.5, 0.0, 0.5, 0.15, 0.3438, 0.1562, 0.3895, 0.04577, 0.5, 0.15, 0.3895, 0.2667, 0.3438, 0.1562, 0.5, 0.15, 0.5, 0.3125, 0.3895, 0.2667, 0.5, 0.15, 0.6105, 0.2667, 0.5, 0.3125, 0.5, 0.15, 0.6562, 0.1562, 0.6105, 0.2667, 0.5, 0.15, 0.6105, 0.04577, 0.6562, 0.1562, 0.5, 0.15, 0.6105, 0.9542, 0.5, 1.0, 0.5, 0.8375, 0.5, 1.0, 0.3895, 0.9542, 0.5, 0.8375, 0.3895, 0.9542, 0.3438, 0.8438, 0.5, 0.8375, 0.3438, 0.8438, 0.3895, 0.7333, 0.5, 0.8375, 0.3895, 0.7333, 0.5, 0.6875, 0.5, 0.8375, 0.5, 0.6875, 0.6105, 0.7333, 0.5, 0.8375, 0.6105, 0.7333, 0.6562, 0.8438, 0.5, 0.8375, 0.6562, 0.8438, 0.6105, 0.9542, 0.5, 0.8375, 0.375, 0.3125, 0.4062, 0.3125, 0.4062, 0.6884, 0.375, 0.6884, 0.4062, 0.3125, 0.4375, 0.3125, 0.4375, 0.6884, 0.4062, 0.6884, 0.4375, 0.3125, 0.4688, 0.3125, 0.4688, 0.6884, 0.4375, 0.6884, 0.4688, 0.3125, 0.5, 0.3125, 0.5, 0.6884, 0.4688, 0.6884, 0.5, 0.3125, 0.5312, 0.3125, 0.5312, 0.6884, 0.5, 0.6884, 0.5312, 0.3125, 0.5625, 0.3125, 0.5625, 0.6884, 0.5312, 0.6884, 0.5625, 0.3125, 0.5938, 0.3125, 0.5938, 0.6884, 0.5625, 0.6884, 0.5938, 0.3125, 0.625, 0.3125, 0.625, 0.6884, 0.5938, 0.6884, 0.5, 0.0, 0.6105, 0.04577, 0.5, 0.15, 0.3895, 0.04577, 0.5, 0.0, 0.5, 0.15, 0.3438, 0.1562, 0.3895, 0.04577, 0.5, 0.15, 0.3895, 0.2667, 0.3438, 0.1562, 0.5, 0.15, 0.5, 0.3125, 0.3895, 0.2667, 0.5, 0.15, 0.6105, 0.2667, 0.5, 0.3125, 0.5, 0.15, 0.6562, 0.1562, 0.6105, 0.2667, 0.5, 0.15, 0.6105, 0.04577, 0.6562, 0.1562, 0.5, 0.15, 0.6105, 0.9542, 0.5, 1.0, 0.5, 0.8375, 0.5, 1.0, 0.3895, 0.9542, 0.5, 0.8375, 0.3895, 0.9542, 0.3438, 0.8438, 0.5, 0.8375, 0.3438, 0.8438, 0.3895, 0.7333, 0.5, 0.8375, 0.3895, 0.7333, 0.5, 0.6875, 0.5, 0.8375, 0.5, 0.6875, 0.6105, 0.7333, 0.5, 0.8375, 0.6105, 0.7333, 0.6562, 0.8438, 0.5, 0.8375, 0.6562, 0.8438, 0.6105, 0.9542, 0.5, 0.8375, 0.375, 0.3125, 0.4062, 0.3125, 0.4062, 0.6884, 0.375, 0.6884, 0.4062, 0.3125, 0.4375, 0.3125, 0.4375, 0.6884, 0.4062, 0.6884, 0.4375, 0.3125, 0.4688, 0.3125, 0.4688, 0.6884, 0.4375, 0.6884, 0.4688, 0.3125, 0.5, 0.3125, 0.5, 0.6884, 0.4688, 0.6884, 0.5, 0.3125, 0.5312, 0.3125, 0.5312, 0.6884, 0.5, 0.6884, 0.5312, 0.3125, 0.5625, 0.3125, 0.5625, 0.6884, 0.5312, 0.6884, 0.5625, 0.3125, 0.5938, 0.3125, 0.5938, 0.6884, 0.5625, 0.6884, 0.5938, 0.3125, 0.625, 0.3125, 0.625, 0.6884, 0.5938, 0.6884, 0.5, 0.0, 0.6105, 0.04577, 0.5, 0.15, 0.3895, 0.04577, 0.5, 0.0, 0.5, 0.15, 0.3438, 0.1562, 0.3895, 0.04577, 0.5, 0.15, 0.3895, 0.2667, 0.3438, 0.1562, 0.5, 0.15, 0.5, 0.3125, 0.3895, 0.2667, 0.5, 0.15, 0.6105, 0.2667, 0.5, 0.3125, 0.5, 0.15, 0.6562, 0.1562, 0.6105, 0.2667, 0.5, 0.15, 0.6105, 0.04577, 0.6562, 0.1562, 0.5, 0.15, 0.6105, 0.9542, 0.5, 1.0, 0.5, 0.8375, 0.5, 1.0, 0.3895, 0.9542, 0.5, 0.8375, 0.3895, 0.9542, 0.3438, 0.8438, 0.5, 0.8375, 0.3438, 0.8438, 0.3895, 0.7333, 0.5, 0.8375, 0.3895, 0.7333, 0.5, 0.6875, 0.5, 0.8375, 0.5, 0.6875, 0.6105, 0.7333, 0.5, 0.8375, 0.6105, 0.7333, 0.6562, 0.8438, 0.5, 0.8375, 0.6562, 0.8438, 0.6105, 0.9542, 0.5, 0.8375, 0.375, 0.3125, 0.4062, 0.3125, 0.4062, 0.6884, 0.375, 0.6884, 0.4062, 0.3125, 0.4375, 0.3125, 0.4375, 0.6884, 0.4062, 0.6884, 0.4375, 0.3125, 0.4688, 0.3125, 0.4688, 0.6884, 0.4375, 0.6884, 0.4688, 0.3125, 0.5, 0.3125, 0.5, 0.6884, 0.4688, 0.6884, 0.5, 0.3125, 0.5312, 0.3125, 0.5312, 0.6884, 0.5, 0.6884, 0.5312, 0.3125, 0.5625, 0.3125, 0.5625, 0.6884, 0.5312, 0.6884, 0.5625, 0.3125, 0.5938, 0.3125, 0.5938, 0.6884, 0.5625, 0.6884, 0.5938, 0.3125, 0.625, 0.3125, 0.625, 0.6884, 0.5938, 0.6884, 0.5, 0.0, 0.6105, 0.04577, 0.5, 0.15, 0.3895, 0.04577, 0.5, 0.0, 0.5, 0.15, 0.3438, 0.1562, 0.3895, 0.04577, 0.5, 0.15, 0.3895, 0.2667, 0.3438, 0.1562, 0.5, 0.15, 0.5, 0.3125, 0.3895, 0.2667, 0.5, 0.15, 0.6105, 0.2667, 0.5, 0.3125, 0.5, 0.15, 0.6562, 0.1562, 0.6105, 0.2667, 0.5, 0.15, 0.6105, 0.04577, 0.6562, 0.1562, 0.5, 0.15, 0.6105, 0.9542, 0.5, 1.0, 0.5, 0.8375, 0.5, 1.0, 0.3895, 0.9542, 0.5, 0.8375, 0.3895, 0.9542, 0.3438, 0.8438, 0.5, 0.8375, 0.3438, 0.8438, 0.3895, 0.7333, 0.5, 0.8375, 0.3895, 0.7333, 0.5, 0.6875, 0.5, 0.8375, 0.5, 0.6875, 0.6105, 0.7333, 0.5, 0.8375, 0.6105, 0.7333, 0.6562, 0.8438, 0.5, 0.8375, 0.6562, 0.8438, 0.6105, 0.9542, 0.5, 0.8375, 0.375, 0.3125, 0.4062, 0.3125, 0.4062, 0.6884, 0.375, 0.6884, 0.4062, 0.3125, 0.4375, 0.3125, 0.4375, 0.6884, 0.4062, 0.6884, 0.4375, 0.3125, 0.4688, 0.3125, 0.4688, 0.6884, 0.4375, 0.6884, 0.4688, 0.3125, 0.5, 0.3125, 0.5, 0.6884, 0.4688, 0.6884, 0.5, 0.3125, 0.5312, 0.3125, 0.5312, 0.6884, 0.5, 0.6884, 0.5312, 0.3125, 0.5625, 0.3125, 0.5625, 0.6884, 0.5312, 0.6884, 0.5625, 0.3125, 0.5938, 0.3125, 0.5938, 0.6884, 0.5625, 0.6884, 0.5938, 0.3125, 0.625, 0.3125, 0.625, 0.6884, 0.5938, 0.6884, 0.5, 0.0, 0.6105, 0.04577, 0.5, 0.15, 0.3895, 0.04577, 0.5, 0.0, 0.5, 0.15, 0.3438, 0.1562, 0.3895, 0.04577, 0.5, 0.15, 0.3895, 0.2667, 0.3438, 0.1562, 0.5, 0.15, 0.5, 0.3125, 0.3895, 0.2667, 0.5, 0.15, 0.6105, 0.2667, 0.5, 0.3125, 0.5, 0.15, 0.6562, 0.1562, 0.6105, 0.2667, 0.5, 0.15, 0.6105, 0.04577, 0.6562, 0.1562, 0.5, 0.15, 0.6105, 0.9542, 0.5, 1.0, 0.5, 0.8375, 0.5, 1.0, 0.3895, 0.9542, 0.5, 0.8375, 0.3895, 0.9542, 0.3438, 0.8438, 0.5, 0.8375, 0.3438, 0.8438, 0.3895, 0.7333, 0.5, 0.8375, 0.3895, 0.7333, 0.5, 0.6875, 0.5, 0.8375, 0.5, 0.6875, 0.6105, 0.7333, 0.5, 0.8375, 0.6105, 0.7333, 0.6562, 0.8438, 0.5, 0.8375, 0.6562, 0.8438, 0.6105, 0.9542, 0.5, 0.8375, 0.375, 0.3125, 0.4062, 0.3125, 0.4062, 0.6884, 0.375, 0.6884, 0.4062, 0.3125, 0.4375, 0.3125, 0.4375, 0.6884, 0.4062, 0.6884, 0.4375, 0.3125, 0.4688, 0.3125, 0.4688, 0.6884, 0.4375, 0.6884, 0.4688, 0.3125, 0.5, 0.3125, 0.5, 0.6884, 0.4688, 0.6884, 0.5, 0.3125, 0.5312, 0.3125, 0.5312, 0.6884, 0.5, 0.6884, 0.5312, 0.3125, 0.5625, 0.3125, 0.5625, 0.6884, 0.5312, 0.6884, 0.5625, 0.3125, 0.5938, 0.3125, 0.5938, 0.6884, 0.5625, 0.6884, 0.5938, 0.3125, 0.625, 0.3125, 0.625, 0.6884, 0.5938, 0.6884, 0.5, 0.0, 0.6105, 0.04577, 0.5, 0.15, 0.3895, 0.04577, 0.5, 0.0, 0.5, 0.15, 0.3438, 0.1562, 0.3895, 0.04577, 0.5, 0.15, 0.3895, 0.2667, 0.3438, 0.1562, 0.5, 0.15, 0.5, 0.3125, 0.3895, 0.2667, 0.5, 0.15, 0.6105, 0.2667, 0.5, 0.3125, 0.5, 0.15, 0.6562, 0.1562, 0.6105, 0.2667, 0.5, 0.15, 0.6105, 0.04577, 0.6562, 0.1562, 0.5, 0.15, 0.6105, 0.9542, 0.5, 1.0, 0.5, 0.8375, 0.5, 1.0, 0.3895, 0.9542, 0.5, 0.8375, 0.3895, 0.9542, 0.3438, 0.8438, 0.5, 0.8375, 0.3438, 0.8438, 0.3895, 0.7333, 0.5, 0.8375, 0.3895, 0.7333, 0.5, 0.6875, 0.5, 0.8375, 0.5, 0.6875, 0.6105, 0.7333, 0.5, 0.8375, 0.6105, 0.7333, 0.6562, 0.8438, 0.5, 0.8375, 0.6562, 0.8438, 0.6105, 0.9542, 0.5, 0.8375, 0.375, 0.3125, 0.4062, 0.3125, 0.4062, 0.6884, 0.375, 0.6884, 0.4062, 0.3125, 0.4375, 0.3125, 0.4375, 0.6884, 0.4062, 0.6884, 0.4375, 0.3125, 0.4688, 0.3125, 0.4688, 0.6884, 0.4375, 0.6884, 0.4688, 0.3125, 0.5, 0.3125, 0.5, 0.6884, 0.4688, 0.6884, 0.5, 0.3125, 0.5312, 0.3125, 0.5312, 0.6884, 0.5, 0.6884, 0.5312, 0.3125, 0.5625, 0.3125, 0.5625, 0.6884, 0.5312, 0.6884, 0.5625, 0.3125, 0.5938, 0.3125, 0.5938, 0.6884, 0.5625, 0.6884, 0.5938, 0.3125, 0.625, 0.3125, 0.625, 0.6884, 0.5938, 0.6884, 0.5, 0.0, 0.6105, 0.04577, 0.5, 0.15, 0.3895, 0.04577, 0.5, 0.0, 0.5, 0.15, 0.3438, 0.1562, 0.3895, 0.04577, 0.5, 0.15, 0.3895, 0.2667, 0.3438, 0.1562, 0.5, 0.15, 0.5, 0.3125, 0.3895, 0.2667, 0.5, 0.15, 0.6105, 0.2667, 0.5, 0.3125, 0.5, 0.15, 0.6562, 0.1562, 0.6105, 0.2667, 0.5, 0.15, 0.6105, 0.04577, 0.6562, 0.1562, 0.5, 0.15, 0.6105, 0.9542, 0.5, 1.0, 0.5, 0.8375, 0.5, 1.0, 0.3895, 0.9542, 0.5, 0.8375, 0.3895, 0.9542, 0.3438, 0.8438, 0.5, 0.8375, 0.3438, 0.8438, 0.3895, 0.7333, 0.5, 0.8375, 0.3895, 0.7333, 0.5, 0.6875, 0.5, 0.8375, 0.5, 0.6875, 0.6105, 0.7333, 0.5, 0.8375, 0.6105, 0.7333, 0.6562, 0.8438, 0.5, 0.8375, 0.6562, 0.8438, 0.6105, 0.9542, 0.5, 0.8375, 0.375, 0.3125, 0.4062, 0.3125, 0.4062, 0.6884, 0.375, 0.6884, 0.4062, 0.3125, 0.4375, 0.3125, 0.4375, 0.6884, 0.4062, 0.6884, 0.4375, 0.3125, 0.4688, 0.3125, 0.4688, 0.6884, 0.4375, 0.6884, 0.4688, 0.3125, 0.5, 0.3125, 0.5, 0.6884, 0.4688, 0.6884, 0.5, 0.3125, 0.5312, 0.3125, 0.5312, 0.6884, 0.5, 0.6884, 0.5312, 0.3125, 0.5625, 0.3125, 0.5625, 0.6884, 0.5312, 0.6884, 0.5625, 0.3125, 0.5938, 0.3125, 0.5938, 0.6884, 0.5625, 0.6884, 0.5938, 0.3125, 0.625, 0.3125, 0.625, 0.6884, 0.5938, 0.6884, 0.5, 0.0, 0.6105, 0.04577, 0.5, 0.15, 0.3895, 0.04577, 0.5, 0.0, 0.5, 0.15, 0.3438, 0.1562, 0.3895, 0.04577, 0.5, 0.15, 0.3895, 0.2667, 0.3438, 0.1562, 0.5, 0.15, 0.5, 0.3125, 0.3895, 0.2667, 0.5, 0.15, 0.6105, 0.2667, 0.5, 0.3125, 0.5, 0.15, 0.6562, 0.1562, 0.6105, 0.2667, 0.5, 0.15, 0.6105, 0.04577, 0.6562, 0.1562, 0.5, 0.15, 0.6105, 0.9542, 0.5, 1.0, 0.5, 0.8375, 0.5, 1.0, 0.3895, 0.9542, 0.5, 0.8375, 0.3895, 0.9542, 0.3438, 0.8438, 0.5, 0.8375, 0.3438, 0.8438, 0.3895, 0.7333, 0.5, 0.8375, 0.3895, 0.7333, 0.5, 0.6875, 0.5, 0.8375, 0.5, 0.6875, 0.6105, 0.7333, 0.5, 0.8375, 0.6105, 0.7333, 0.6562, 0.8438, 0.5, 0.8375, 0.6562, 0.8438, 0.6105, 0.9542, 0.5, 0.8375, 0.375, 0.3125, 0.4062, 0.3125, 0.4062, 0.6884, 0.375, 0.6884, 0.4062, 0.3125, 0.4375, 0.3125, 0.4375, 0.6884, 0.4062, 0.6884, 0.4375, 0.3125, 0.4688, 0.3125, 0.4688, 0.6884, 0.4375, 0.6884, 0.4688, 0.3125, 0.5, 0.3125, 0.5, 0.6884, 0.4688, 0.6884, 0.5, 0.3125, 0.5312, 0.3125, 0.5312, 0.6884, 0.5, 0.6884, 0.5312, 0.3125, 0.5625, 0.3125, 0.5625, 0.6884, 0.5312, 0.6884, 0.5625, 0.3125, 0.5938, 0.3125, 0.5938, 0.6884, 0.5625, 0.6884, 0.5938, 0.3125, 0.625, 0.3125, 0.625, 0.6884, 0.5938, 0.6884, 0.5, 0.0, 0.6105, 0.04577, 0.5, 0.15, 0.3895, 0.04577, 0.5, 0.0, 0.5, 0.15, 0.3438, 0.1562, 0.3895, 0.04577, 0.5, 0.15, 0.3895, 0.2667, 0.3438, 0.1562, 0.5, 0.15, 0.5, 0.3125, 0.3895, 0.2667, 0.5, 0.15, 0.6105, 0.2667, 0.5, 0.3125, 0.5, 0.15, 0.6562, 0.1562, 0.6105, 0.2667, 0.5, 0.15, 0.6105, 0.04577, 0.6562, 0.1562, 0.5, 0.15, 0.6105, 0.9542, 0.5, 1.0, 0.5, 0.8375, 0.5, 1.0, 0.3895, 0.9542, 0.5, 0.8375, 0.3895, 0.9542, 0.3438, 0.8438, 0.5, 0.8375, 0.3438, 0.8438, 0.3895, 0.7333, 0.5, 0.8375, 0.3895, 0.7333, 0.5, 0.6875, 0.5, 0.8375, 0.5, 0.6875, 0.6105, 0.7333, 0.5, 0.8375, 0.6105, 0.7333, 0.6562, 0.8438, 0.5, 0.8375, 0.6562, 0.8438, 0.6105, 0.9542, 0.5, 0.8375, 0.4375, 0.6884, 0.4688, 0.6884, 0.4688, 0.6884, 0.4375, 0.6884, 0.5938, 0.6884, 0.625, 0.6884, 0.625, 0.6884, 0.5938, 0.6884, 0.5, 0.6884, 0.5312, 0.6884, 0.5312, 0.6884, 0.5, 0.6884, 0.5625, 0.6884, 0.5938, 0.6884, 0.5938, 0.6884, 0.5625, 0.6884, 0.4062, 0.6884, 0.4375, 0.6884, 0.4375, 0.6884, 0.4062, 0.6884, 0.375, 0.3125, 0.4062, 0.3125, 0.4062, 0.6884, 0.375, 0.6884, 0.4062, 0.3125, 0.4375, 0.3125, 0.4375, 0.6884, 0.4062, 0.6884, 0.4375, 0.3125, 0.4688, 0.3125, 0.4688, 0.6884, 0.4375, 0.6884, 0.4688, 0.3125, 0.5, 0.3125, 0.5, 0.6884, 0.4688, 0.6884, 0.5, 0.3125, 0.5312, 0.3125, 0.5312, 0.6884, 0.5, 0.6884, 0.5312, 0.3125, 0.5625, 0.3125, 0.5625, 0.6884, 0.5312, 0.6884, 0.5625, 0.3125, 0.5938, 0.3125, 0.5938, 0.6884, 0.5625, 0.6884, 0.5938, 0.3125, 0.625, 0.3125, 0.625, 0.6884, 0.5938, 0.6884, 0.5, 0.0, 0.6105, 0.04577, 0.5, 0.15, 0.3895, 0.04577, 0.5, 0.0, 0.5, 0.15, 0.3438, 0.1562, 0.3895, 0.04577, 0.5, 0.15, 0.3895, 0.2667, 0.3438, 0.1562, 0.5, 0.15, 0.5, 0.3125, 0.3895, 0.2667, 0.5, 0.15, 0.6105, 0.2667, 0.5, 0.3125, 0.5, 0.15, 0.6562, 0.1562, 0.6105, 0.2667, 0.5, 0.15, 0.6105, 0.04577, 0.6562, 0.1562, 0.5, 0.15, 0.4688, 0.6884, 0.5, 0.6884, 0.5, 0.6884, 0.4688, 0.6884, 0.5312, 0.6884, 0.5625, 0.6884, 0.5625, 0.6884, 0.5312, 0.6884, 0.375, 0.6884, 0.4062, 0.6884, 0.4062, 0.6884, 0.375, 0.6884, 0.6105, 0.9542, 0.5, 1.0, 0.5, 0.8375, 0.5, 1.0, 0.3895, 0.9542, 0.5, 0.8375, 0.3895, 0.9542, 0.3438, 0.8438, 0.5, 0.8375, 0.3438, 0.8438, 0.3895, 0.7333, 0.5, 0.8375, 0.3895, 0.7333, 0.5, 0.6875, 0.5, 0.8375, 0.5, 0.6875, 0.6105, 0.7333, 0.5, 0.8375, 0.6105, 0.7333, 0.6562, 0.8438, 0.5, 0.8375, 0.6562, 0.8438, 0.6105, 0.9542, 0.5, 0.8375, 0.4375, 0.6884, 0.4375, 0.6884, 0.4688, 0.6884, 0.4688, 0.6884, 0.5938, 0.6884, 0.5938, 0.6884, 0.625, 0.6884, 0.625, 0.6884, 0.5, 0.6884, 0.5, 0.6884, 0.5312, 0.6884, 0.5312, 0.6884, 0.5625, 0.6884, 0.5625, 0.6884, 0.5938, 0.6884, 0.5938, 0.6884, 0.4062, 0.6884, 0.4062, 0.6884, 0.4375, 0.6884, 0.4375, 0.6884, 0.375, 0.3125, 0.375, 0.6884, 0.4062, 0.6884, 0.4062, 0.3125, 0.4062, 0.3125, 0.4062, 0.6884, 0.4375, 0.6884, 0.4375, 0.3125, 0.4375, 0.3125, 0.4375, 0.6884, 0.4688, 0.6884, 0.4688, 0.3125, 0.4688, 0.3125, 0.4688, 0.6884, 0.5, 0.6884, 0.5, 0.3125, 0.5, 0.3125, 0.5, 0.6884, 0.5312, 0.6884, 0.5312, 0.3125, 0.5312, 0.3125, 0.5312, 0.6884, 0.5625, 0.6884, 0.5625, 0.3125, 0.5625, 0.3125, 0.5625, 0.6884, 0.5938, 0.6884, 0.5938, 0.3125, 0.5938, 0.3125, 0.5938, 0.6884, 0.625, 0.6884, 0.625, 0.3125, 0.5, 0.0, 0.5, 0.15, 0.6105, 0.04577, 0.3895, 0.04577, 0.5, 0.15, 0.5, 0.0, 0.3438, 0.1562, 0.5, 0.15, 0.3895, 0.04577, 0.3895, 0.2667, 0.5, 0.15, 0.3438, 0.1562, 0.5, 0.3125, 0.5, 0.15, 0.3895, 0.2667, 0.6105, 0.2667, 0.5, 0.15, 0.5, 0.3125, 0.6562, 0.1562, 0.5, 0.15, 0.6105, 0.2667, 0.6105, 0.04577, 0.5, 0.15, 0.6562, 0.1562, 0.4688, 0.6884, 0.4688, 0.6884, 0.5, 0.6884, 0.5, 0.6884, 0.5312, 0.6884, 0.5312, 0.6884, 0.5625, 0.6884, 0.5625, 0.6884, 0.375, 0.6884, 0.375, 0.6884, 0.4062, 0.6884, 0.4062, 0.6884, 0.6105, 0.9542, 0.5, 0.8375, 0.5, 1.0, 0.5, 1.0, 0.5, 0.8375, 0.3895, 0.9542, 0.3895, 0.9542, 0.5, 0.8375, 0.3438, 0.8438, 0.3438, 0.8438, 0.5, 0.8375, 0.3895, 0.7333, 0.3895, 0.7333, 0.5, 0.8375, 0.5, 0.6875, 0.5, 0.6875, 0.5, 0.8375, 0.6105, 0.7333, 0.6105, 0.7333, 0.5, 0.8375, 0.6562, 0.8438, 0.6562, 0.8438, 0.5, 0.8375, 0.6105, 0.9542])
me_voleybol_filesi.materials.append(mat_file)
me_voleybol_filesi.materials.append(mat_ubuk)
me_voleybol_filesi.use_remesh_fix_poles = True
me_voleybol_filesi.use_remesh_preserve_attributes = False
me_voleybol_filesi.use_mirror_vertex_groups = False
me_voleybol_filesi.update()
me_voleybol_filesi.normals_split_custom_set([tuple(v) for v in zip(*[iter([0.3267, 0.9451, 0.0, 0.3267, 0.9451, 0.0, 0.3267, 0.9451, 0.0, 0.3267, 0.9451, 0.0, -0.3267, 0.9451, 0.0, -0.3267, 0.9451, 0.0, -0.3267, 0.9451, 0.0, -0.3267, 0.9451, 0.0, -0.8907, 0.4546, 0.0, -0.8907, 0.4546, 0.0, -0.8907, 0.4546, 0.0, -0.8907, 0.4546, 0.0, -0.8907, -0.4546, 2.076e-08, -0.8907, -0.4546, 2.076e-08, -0.8907, -0.4546, 2.076e-08, -0.8907, -0.4546, 2.076e-08, -0.3267, -0.9451, 5.838e-08, -0.3267, -0.9451, 5.838e-08, -0.3267, -0.9451, 5.838e-08, -0.3267, -0.9451, 5.838e-08, 0.3267, -0.9451, 5.838e-08, 0.3267, -0.9451, 5.838e-08, 0.3267, -0.9451, 5.838e-08, 0.3267, -0.9451, 5.838e-08, 0.8907, -0.4546, 2.076e-08, 0.8907, -0.4546, 2.076e-08, 0.8907, -0.4546, 2.076e-08, 0.8907, -0.4546, 2.076e-08, 0.8907, 0.4546, 0.0, 0.8907, 0.4546, 0.0, 0.8907, 0.4546, 0.0, 0.8907, 0.4546, 0.0, -0.1753, -0.4766, -0.8615, -0.1753, -0.4766, -0.8615, -0.1753, -0.4766, -0.8615, 0.1753, -0.4766, -0.8615, 0.1753, -0.4766, -0.8615, 0.1753, -0.4766, -0.8615, 0.3936, -0.1813, -0.9012, 0.3936, -0.1813, -0.9012, 0.3936, -0.1813, -0.9012, 0.3936, 0.1813, -0.9013, 0.3936, 0.1813, -0.9013, 0.3936, 0.1813, -0.9013, 0.1753, 0.4766, -0.8615, 0.1753, 0.4766, -0.8615, 0.1753, 0.4766, -0.8615, -0.1753, 0.4766, -0.8615, -0.1753, 0.4766, -0.8615, -0.1753, 0.4766, -0.8615, -0.3936, 0.1813, -0.9012, -0.3936, 0.1813, -0.9012, -0.3936, 0.1813, -0.9012, -0.3936, -0.1813, -0.9012, -0.3936, -0.1813, -0.9012, -0.3936, -0.1813, -0.9012, -0.1753, -0.4766, 0.8615, -0.1753, -0.4766, 0.8615, -0.1753, -0.4766, 0.8615, 0.1753, -0.4766, 0.8615, 0.1753, -0.4766, 0.8615, 0.1753, -0.4766, 0.8615, 0.3936, -0.1813, 0.9012, 0.3936, -0.1813, 0.9012, 0.3936, -0.1813, 0.9012, 0.3936, 0.1813, 0.9012, 0.3936, 0.1813, 0.9012, 0.3936, 0.1813, 0.9012, 0.1753, 0.4766, 0.8615, 0.1753, 0.4766, 0.8615, 0.1753, 0.4766, 0.8615, -0.1753, 0.4766, 0.8615, -0.1753, 0.4766, 0.8615, -0.1753, 0.4766, 0.8615, -0.3936, 0.1813, 0.9012, -0.3936, 0.1813, 0.9012, -0.3936, 0.1813, 0.9012, -0.3936, -0.1813, 0.9012, -0.3936, -0.1813, 0.9012, -0.3936, -0.1813, 0.9012, 0.337, 0.0, -0.9415, 0.337, 0.0, -0.9415, 0.337, 0.0, -0.9415, 0.337, 0.0, -0.9415, -0.337, 0.0, -0.9415, -0.337, 0.0, -0.9415, -0.337, 0.0, -0.9415, -0.337, 0.0, -0.9415, -0.8988, 0.0, -0.4383, -0.8988, 0.0, -0.4383, -0.8988, 0.0, -0.4383, -0.8988, 0.0, -0.4383, -0.8988, 0.0, 0.4383, -0.8988, 0.0, 0.4383, -0.8988, 0.0, 0.4383, -0.8988, 0.0, 0.4383, -0.337, 0.0, 0.9415, -0.337, 0.0, 0.9415, -0.337, 0.0, 0.9415, -0.337, 0.0, 0.9415, 0.337, 0.0, 0.9415, 0.337, 0.0, 0.9415, 0.337, 0.0, 0.9415, 0.337, 0.0, 0.9415, 0.8988, 0.0, 0.4383, 0.8988, 0.0, 0.4383, 0.8988, 0.0, 0.4383, 0.8988, 0.0, 0.4383, 0.8988, 0.0, -0.4383, 0.8988, 0.0, -0.4383, 0.8988, 0.0, -0.4383, 0.8988, 0.0, -0.4383, -0.1722, -0.873, 0.4564, -0.1722, -0.873, 0.4564, -0.1722, -0.873, 0.4564, 0.1722, -0.873, 0.4564, 0.1722, -0.873, 0.4564, 0.1722, -0.873, 0.4564, 0.3918, -0.9029, 0.1767, 0.3918, -0.9029, 0.1767, 0.3918, -0.9029, 0.1767, 0.3918, -0.9029, -0.1767, 0.3918, -0.9029, -0.1767, 0.3918, -0.9029, -0.1767, 0.1722, -0.873, -0.4564, 0.1722, -0.873, -0.4564, 0.1722, -0.873, -0.4564, -0.1722, -0.873, -0.4564, -0.1722, -0.873, -0.4564, -0.1722, -0.873, -0.4564, -0.3918, -0.9029, -0.1767, -0.3918, -0.9029, -0.1767, -0.3918, -0.9029, -0.1767, -0.3918, -0.9029, 0.1767, -0.3918, -0.9029, 0.1767, -0.3918, -0.9029, 0.1767, -0.1722, 0.873, 0.4564, -0.1722, 0.873, 0.4564, -0.1722, 0.873, 0.4564, 0.1722, 0.873, 0.4564, 0.1722, 0.873, 0.4564, 0.1722, 0.873, 0.4564, 0.3918, 0.9029, 0.1767, 0.3918, 0.9029, 0.1767, 0.3918, 0.9029, 0.1767, 0.3918, 0.9029, -0.1767, 0.3918, 0.9029, -0.1767, 0.3918, 0.9029, -0.1767, 0.1722, 0.873, -0.4564, 0.1722, 0.873, -0.4564, 0.1722, 0.873, -0.4564, -0.1722, 0.873, -0.4564, -0.1722, 0.873, -0.4564, -0.1722, 0.873, -0.4564, -0.3918, 0.9029, -0.1767, -0.3918, 0.9029, -0.1767, -0.3918, 0.9029, -0.1767, -0.3918, 0.9029, 0.1767, -0.3918, 0.9029, 0.1767, -0.3918, 0.9029, 0.1767, 0.3267, 0.9451, -5.838e-08, 0.3267, 0.9451, -5.838e-08, 0.3267, 0.9451, -5.838e-08, 0.3267, 0.9451, -5.838e-08, -0.3267, 0.9451, -5.838e-08, -0.3267, 0.9451, -5.838e-08, -0.3267, 0.9451, -5.838e-08, -0.3267, 0.9451, -5.838e-08, -0.8907, 0.4546, 0.0, -0.8907, 0.4546, 0.0, -0.8907, 0.4546, 0.0, -0.8907, 0.4546, 0.0, -0.8907, -0.4546, 0.0, -0.8907, -0.4546, 0.0, -0.8907, -0.4546, 0.0, -0.8907, -0.4546, 0.0, -0.3267, -0.9451, 2.919e-08, -0.3267, -0.9451, 2.919e-08, -0.3267, -0.9451, 2.919e-08, -0.3267, -0.9451, 2.919e-08, 0.3267, -0.9451, 2.919e-08, 0.3267, -0.9451, 2.919e-08, 0.3267, -0.9451, 2.919e-08, 0.3267, -0.9451, 2.919e-08, 0.8907, -0.4546, 0.0, 0.8907, -0.4546, 0.0, 0.8907, -0.4546, 0.0, 0.8907, -0.4546, 0.0, 0.8907, 0.4546, 0.0, 0.8907, 0.4546, 0.0, 0.8907, 0.4546, 0.0, 0.8907, 0.4546, 0.0, -0.1753, -0.4766, -0.8615, -0.1753, -0.4766, -0.8615, -0.1753, -0.4766, -0.8615, 0.1753, -0.4766, -0.8615, 0.1753, -0.4766, -0.8615, 0.1753, -0.4766, -0.8615, 0.3936, -0.1813, -0.9012, 0.3936, -0.1813, -0.9012, 0.3936, -0.1813, -0.9012, 0.3936, 0.1813, -0.9012, 0.3936, 0.1813, -0.9012, 0.3936, 0.1813, -0.9012, 0.1753, 0.4766, -0.8615, 0.1753, 0.4766, -0.8615, 0.1753, 0.4766, -0.8615, -0.1753, 0.4766, -0.8615, -0.1753, 0.4766, -0.8615, -0.1753, 0.4766, -0.8615, -0.3936, 0.1813, -0.9012, -0.3936, 0.1813, -0.9012, -0.3936, 0.1813, -0.9012, -0.3936, -0.1813, -0.9012, -0.3936, -0.1813, -0.9012, -0.3936, -0.1813, -0.9012, -0.1753, -0.4766, 0.8615, -0.1753, -0.4766, 0.8615, -0.1753, -0.4766, 0.8615, 0.1753, -0.4766, 0.8615, 0.1753, -0.4766, 0.8615, 0.1753, -0.4766, 0.8615, 0.3936, -0.1813, 0.9012, 0.3936, -0.1813, 0.9012, 0.3936, -0.1813, 0.9012, 0.3936, 0.1813, 0.9012, 0.3936, 0.1813, 0.9012, 0.3936, 0.1813, 0.9012, 0.1753, 0.4766, 0.8615, 0.1753, 0.4766, 0.8615, 0.1753, 0.4766, 0.8615, -0.1753, 0.4766, 0.8615, -0.1753, 0.4766, 0.8615, -0.1753, 0.4766, 0.8615, -0.3936, 0.1813, 0.9012, -0.3936, 0.1813, 0.9012, -0.3936, 0.1813, 0.9012, -0.3936, -0.1813, 0.9012, -0.3936, -0.1813, 0.9012, -0.3936, -0.1813, 0.9012, 0.3267, 0.9451, -5.838e-08, 0.3267, 0.9451, -5.838e-08, 0.3267, 0.9451, -5.838e-08, 0.3267, 0.9451, -5.838e-08, -0.3267, 0.9451, -5.838e-08, -0.3267, 0.9451, -5.838e-08, -0.3267, 0.9451, -5.838e-08, -0.3267, 0.9451, -5.838e-08, -0.8907, 0.4546, -2.076e-08, -0.8907, 0.4546, -2.076e-08, -0.8907, 0.4546, -2.076e-08, -0.8907, 0.4546, -2.076e-08, -0.8907, -0.4546, 2.076e-08, -0.8907, -0.4546, 2.076e-08, -0.8907, -0.4546, 2.076e-08, -0.8907, -0.4546, 2.076e-08, -0.3267, -0.9451, 0.0, -0.3267, -0.9451, 0.0, -0.3267, -0.9451, 0.0, -0.3267, -0.9451, 0.0, 0.3267, -0.9451, 0.0, 0.3267, -0.9451, 0.0, 0.3267, -0.9451, 0.0, 0.3267, -0.9451, 0.0, 0.8907, -0.4546, 0.0, 0.8907, -0.4546, 0.0, 0.8907, -0.4546, 0.0, 0.8907, -0.4546, 0.0, 0.8907, 0.4546, -2.076e-08, 0.8907, 0.4546, -2.076e-08, 0.8907, 0.4546, -2.076e-08, 0.8907, 0.4546, -2.076e-08, -0.1753, -0.4766, -0.8615, -0.1753, -0.4766, -0.8615, -0.1753, -0.4766, -0.8615, 0.1753, -0.4766, -0.8615, 0.1753, -0.4766, -0.8615, 0.1753, -0.4766, -0.8615, 0.3936, -0.1813, -0.9012, 0.3936, -0.1813, -0.9012, 0.3936, -0.1813, -0.9012, 0.3936, 0.1813, -0.9012, 0.3936, 0.1813, -0.9012, 0.3936, 0.1813, -0.9012, 0.1753, 0.4766, -0.8615, 0.1753, 0.4766, -0.8615, 0.1753, 0.4766, -0.8615, -0.1753, 0.4766, -0.8615, -0.1753, 0.4766, -0.8615, -0.1753, 0.4766, -0.8615, -0.3936, 0.1813, -0.9012, -0.3936, 0.1813, -0.9012, -0.3936, 0.1813, -0.9012, -0.3936, -0.1813, -0.9012, -0.3936, -0.1813, -0.9012, -0.3936, -0.1813, -0.9012, -0.1753, -0.4766, 0.8615, -0.1753, -0.4766, 0.8615, -0.1753, -0.4766, 0.8615, 0.1753, -0.4766, 0.8615, 0.1753, -0.4766, 0.8615, 0.1753, -0.4766, 0.8615, 0.3936, -0.1813, 0.9012, 0.3936, -0.1813, 0.9012, 0.3936, -0.1813, 0.9012, 0.3936, 0.1813, 0.9012, 0.3936, 0.1813, 0.9012, 0.3936, 0.1813, 0.9012, 0.1753, 0.4766, 0.8615, 0.1753, 0.4766, 0.8615, 0.1753, 0.4766, 0.8615, -0.1753, 0.4766, 0.8615, -0.1753, 0.4766, 0.8615, -0.1753, 0.4766, 0.8615, -0.3936, 0.1813, 0.9012, -0.3936, 0.1813, 0.9012, -0.3936, 0.1813, 0.9012, -0.3936, -0.1813, 0.9012, -0.3936, -0.1813, 0.9012, -0.3936, -0.1813, 0.9012, 0.3267, 0.9451, -2.919e-08, 0.3267, 0.9451, -2.919e-08, 0.3267, 0.9451, -2.919e-08, 0.3267, 0.9451, -2.919e-08, -0.3267, 0.9451, -2.919e-08, -0.3267, 0.9451, -2.919e-08, -0.3267, 0.9451, -2.919e-08, -0.3267, 0.9451, -2.919e-08, -0.8907, 0.4546, -1.038e-08, -0.8907, 0.4546, -1.038e-08, -0.8907, 0.4546, -1.038e-08, -0.8907, 0.4546, -1.038e-08, -0.8907, -0.4546, 2.076e-08, -0.8907, -0.4546, 2.076e-08, -0.8907, -0.4546, 2.076e-08, -0.8907, -0.4546, 2.076e-08, -0.3267, -0.9451, 0.0, -0.3267, -0.9451, 0.0, -0.3267, -0.9451, 0.0, -0.3267, -0.9451, 0.0, 0.3267, -0.9451, 0.0, 0.3267, -0.9451, 0.0, 0.3267, -0.9451, 0.0, 0.3267, -0.9451, 0.0, 0.8907, -0.4546, 2.076e-08, 0.8907, -0.4546, 2.076e-08, 0.8907, -0.4546, 2.076e-08, 0.8907, -0.4546, 2.076e-08, 0.8907, 0.4546, -1.038e-08, 0.8907, 0.4546, -1.038e-08, 0.8907, 0.4546, -1.038e-08, 0.8907, 0.4546, -1.038e-08, -0.1753, -0.4766, -0.8615, -0.1753, -0.4766, -0.8615, -0.1753, -0.4766, -0.8615, 0.1753, -0.4766, -0.8615, 0.1753, -0.4766, -0.8615, 0.1753, -0.4766, -0.8615, 0.3936, -0.1813, -0.9012, 0.3936, -0.1813, -0.9012, 0.3936, -0.1813, -0.9012, 0.3936, 0.1813, -0.9012, 0.3936, 0.1813, -0.9012, 0.3936, 0.1813, -0.9012, 0.1753, 0.4766, -0.8615, 0.1753, 0.4766, -0.8615, 0.1753, 0.4766, -0.8615, -0.1753, 0.4766, -0.8615, -0.1753, 0.4766, -0.8615, -0.1753, 0.4766, -0.8615, -0.3936, 0.1813, -0.9012, -0.3936, 0.1813, -0.9012, -0.3936, 0.1813, -0.9012, -0.3936, -0.1813, -0.9012, -0.3936, -0.1813, -0.9012, -0.3936, -0.1813, -0.9012, -0.1753, -0.4766, 0.8615, -0.1753, -0.4766, 0.8615, -0.1753, -0.4766, 0.8615, 0.1753, -0.4766, 0.8615, 0.1753, -0.4766, 0.8615, 0.1753, -0.4766, 0.8615, 0.3936, -0.1813, 0.9012, 0.3936, -0.1813, 0.9012, 0.3936, -0.1813, 0.9012, 0.3936, 0.1813, 0.9012, 0.3936, 0.1813, 0.9012, 0.3936, 0.1813, 0.9012, 0.1753, 0.4766, 0.8615, 0.1753, 0.4766, 0.8615, 0.1753, 0.4766, 0.8615, -0.1753, 0.4766, 0.8615, -0.1753, 0.4766, 0.8615, -0.1753, 0.4766, 0.8615, -0.3936, 0.1813, 0.9012, -0.3936, 0.1813, 0.9012, -0.3936, 0.1813, 0.9012, -0.3936, -0.1813, 0.9012, -0.3936, -0.1813, 0.9012, -0.3936, -0.1813, 0.9012, 0.3267, 0.9451, 0.0, 0.3267, 0.9451, 0.0, 0.3267, 0.9451, 0.0, 0.3267, 0.9451, 0.0, -0.3267, 0.9451, 0.0, -0.3267, 0.9451, 0.0, -0.3267, 0.9451, 0.0, -0.3267, 0.9451, 0.0, -0.8907, 0.4546, -1.038e-08, -0.8907, 0.4546, -1.038e-08, -0.8907, 0.4546, -1.038e-08, -0.8907, 0.4546, -1.038e-08, -0.8907, -0.4546, 0.0, -0.8907, -0.4546, 0.0, -0.8907, -0.4546, 0.0, -0.8907, -0.4546, 0.0, -0.3267, -0.9451, 1.46e-08, -0.3267, -0.9451, 1.46e-08, -0.3267, -0.9451, 1.46e-08, -0.3267, -0.9451, 1.46e-08, 0.3267, -0.9451, 1.46e-08, 0.3267, -0.9451, 1.46e-08, 0.3267, -0.9451, 1.46e-08, 0.3267, -0.9451, 1.46e-08, 0.8907, -0.4546, 1.038e-08, 0.8907, -0.4546, 1.038e-08, 0.8907, -0.4546, 1.038e-08, 0.8907, -0.4546, 1.038e-08, 0.8907, 0.4546, -1.038e-08, 0.8907, 0.4546, -1.038e-08, 0.8907, 0.4546, -1.038e-08, 0.8907, 0.4546, -1.038e-08, -0.1753, -0.4766, -0.8615, -0.1753, -0.4766, -0.8615, -0.1753, -0.4766, -0.8615, 0.1753, -0.4766, -0.8615, 0.1753, -0.4766, -0.8615, 0.1753, -0.4766, -0.8615, 0.3936, -0.1813, -0.9012, 0.3936, -0.1813, -0.9012, 0.3936, -0.1813, -0.9012, 0.3936, 0.1813, -0.9012, 0.3936, 0.1813, -0.9012, 0.3936, 0.1813, -0.9012, 0.1753, 0.4766, -0.8615, 0.1753, 0.4766, -0.8615, 0.1753, 0.4766, -0.8615, -0.1753, 0.4766, -0.8615, -0.1753, 0.4766, -0.8615, -0.1753, 0.4766, -0.8615, -0.3936, 0.1813, -0.9012, -0.3936, 0.1813, -0.9012, -0.3936, 0.1813, -0.9012, -0.3936, -0.1813, -0.9012, -0.3936, -0.1813, -0.9012, -0.3936, -0.1813, -0.9012, -0.1753, -0.4766, 0.8615, -0.1753, -0.4766, 0.8615, -0.1753, -0.4766, 0.8615, 0.1753, -0.4766, 0.8615, 0.1753, -0.4766, 0.8615, 0.1753, -0.4766, 0.8615, 0.3936, -0.1813, 0.9012, 0.3936, -0.1813, 0.9012, 0.3936, -0.1813, 0.9012, 0.3936, 0.1813, 0.9012, 0.3936, 0.1813, 0.9012, 0.3936, 0.1813, 0.9012, 0.1753, 0.4766, 0.8615, 0.1753, 0.4766, 0.8615, 0.1753, 0.4766, 0.8615, -0.1753, 0.4766, 0.8615, -0.1753, 0.4766, 0.8615, -0.1753, 0.4766, 0.8615, -0.3936, 0.1813, 0.9012, -0.3936, 0.1813, 0.9012, -0.3936, 0.1813, 0.9012, -0.3936, -0.1813, 0.9012, -0.3936, -0.1813, 0.9012, -0.3936, -0.1813, 0.9012, 0.337, 0.0, -0.9415, 0.337, 0.0, -0.9415, 0.337, 0.0, -0.9415, 0.337, 0.0, -0.9415, -0.337, 0.0, -0.9415, -0.337, 0.0, -0.9415, -0.337, 0.0, -0.9415, -0.337, 0.0, -0.9415, -0.8988, 0.0, -0.4383, -0.8988, 0.0, -0.4383, -0.8988, 0.0, -0.4383, -0.8988, 0.0, -0.4383, -0.8988, 0.0, 0.4383, -0.8988, 0.0, 0.4383, -0.8988, 0.0, 0.4383, -0.8988, 0.0, 0.4383, -0.337, 0.0, 0.9415, -0.337, 0.0, 0.9415, -0.337, 0.0, 0.9415, -0.337, 0.0, 0.9415, 0.337, 0.0, 0.9415, 0.337, 0.0, 0.9415, 0.337, 0.0, 0.9415, 0.337, 0.0, 0.9415, 0.8988, 0.0, 0.4383, 0.8988, 0.0, 0.4383, 0.8988, 0.0, 0.4383, 0.8988, 0.0, 0.4383, 0.8988, 0.0, -0.4383, 0.8988, 0.0, -0.4383, 0.8988, 0.0, -0.4383, 0.8988, 0.0, -0.4383, -0.1722, -0.873, 0.4564, -0.1722, -0.873, 0.4564, -0.1722, -0.873, 0.4564, 0.1722, -0.873, 0.4564, 0.1722, -0.873, 0.4564, 0.1722, -0.873, 0.4564, 0.3918, -0.9029, 0.1767, 0.3918, -0.9029, 0.1767, 0.3918, -0.9029, 0.1767, 0.3918, -0.9029, -0.1767, 0.3918, -0.9029, -0.1767, 0.3918, -0.9029, -0.1767, 0.1722, -0.873, -0.4564, 0.1722, -0.873, -0.4564, 0.1722, -0.873, -0.4564, -0.1722, -0.873, -0.4564, -0.1722, -0.873, -0.4564, -0.1722, -0.873, -0.4564, -0.3918, -0.9029, -0.1767, -0.3918, -0.9029, -0.1767, -0.3918, -0.9029, -0.1767, -0.3918, -0.9029, 0.1767, -0.3918, -0.9029, 0.1767, -0.3918, -0.9029, 0.1767, -0.1722, 0.873, 0.4564, -0.1722, 0.873, 0.4564, -0.1722, 0.873, 0.4564, 0.1722, 0.873, 0.4564, 0.1722, 0.873, 0.4564, 0.1722, 0.873, 0.4564, 0.3918, 0.9029, 0.1767, 0.3918, 0.9029, 0.1767, 0.3918, 0.9029, 0.1767, 0.3918, 0.9029, -0.1767, 0.3918, 0.9029, -0.1767, 0.3918, 0.9029, -0.1767, 0.1722, 0.873, -0.4564, 0.1722, 0.873, -0.4564, 0.1722, 0.873, -0.4564, -0.1722, 0.873, -0.4564, -0.1722, 0.873, -0.4564, -0.1722, 0.873, -0.4564, -0.3918, 0.9029, -0.1767, -0.3918, 0.9029, -0.1767, -0.3918, 0.9029, -0.1767, -0.3918, 0.9029, 0.1767, -0.3918, 0.9029, 0.1767, -0.3918, 0.9029, 0.1767, 0.337, 0.0, -0.9415, 0.337, 0.0, -0.9415, 0.337, 0.0, -0.9415, 0.337, 0.0, -0.9415, -0.337, 0.0, -0.9415, -0.337, 0.0, -0.9415, -0.337, 0.0, -0.9415, -0.337, 0.0, -0.9415, -0.8988, 0.0, -0.4383, -0.8988, 0.0, -0.4383, -0.8988, 0.0, -0.4383, -0.8988, 0.0, -0.4383, -0.8988, 0.0, 0.4383, -0.8988, 0.0, 0.4383, -0.8988, 0.0, 0.4383, -0.8988, 0.0, 0.4383, -0.337, 0.0, 0.9415, -0.337, 0.0, 0.9415, -0.337, 0.0, 0.9415, -0.337, 0.0, 0.9415, 0.337, 0.0, 0.9415, 0.337, 0.0, 0.9415, 0.337, 0.0, 0.9415, 0.337, 0.0, 0.9415, 0.8988, 0.0, 0.4383, 0.8988, 0.0, 0.4383, 0.8988, 0.0, 0.4383, 0.8988, 0.0, 0.4383, 0.8988, 0.0, -0.4383, 0.8988, 0.0, -0.4383, 0.8988, 0.0, -0.4383, 0.8988, 0.0, -0.4383, -0.1722, -0.873, 0.4564, -0.1722, -0.873, 0.4564, -0.1722, -0.873, 0.4564, 0.1722, -0.873, 0.4564, 0.1722, -0.873, 0.4564, 0.1722, -0.873, 0.4564, 0.3918, -0.9029, 0.1767, 0.3918, -0.9029, 0.1767, 0.3918, -0.9029, 0.1767, 0.3918, -0.9029, -0.1767, 0.3918, -0.9029, -0.1767, 0.3918, -0.9029, -0.1767, 0.1722, -0.873, -0.4564, 0.1722, -0.873, -0.4564, 0.1722, -0.873, -0.4564, -0.1722, -0.873, -0.4564, -0.1722, -0.873, -0.4564, -0.1722, -0.873, -0.4564, -0.3918, -0.9029, -0.1767, -0.3918, -0.9029, -0.1767, -0.3918, -0.9029, -0.1767, -0.3918, -0.9029, 0.1767, -0.3918, -0.9029, 0.1767, -0.3918, -0.9029, 0.1767, -0.1722, 0.873, 0.4564, -0.1722, 0.873, 0.4564, -0.1722, 0.873, 0.4564, 0.1722, 0.873, 0.4564, 0.1722, 0.873, 0.4564, 0.1722, 0.873, 0.4564, 0.3918, 0.9029, 0.1767, 0.3918, 0.9029, 0.1767, 0.3918, 0.9029, 0.1767, 0.3918, 0.9029, -0.1767, 0.3918, 0.9029, -0.1767, 0.3918, 0.9029, -0.1767, 0.1722, 0.873, -0.4564, 0.1722, 0.873, -0.4564, 0.1722, 0.873, -0.4564, -0.1722, 0.873, -0.4564, -0.1722, 0.873, -0.4564, -0.1722, 0.873, -0.4564, -0.3918, 0.9029, -0.1767, -0.3918, 0.9029, -0.1767, -0.3918, 0.9029, -0.1767, -0.3918, 0.9029, 0.1767, -0.3918, 0.9029, 0.1767, -0.3918, 0.9029, 0.1767, 0.337, 0.0, -0.9415, 0.337, 0.0, -0.9415, 0.337, 0.0, -0.9415, 0.337, 0.0, -0.9415, -0.337, 0.0, -0.9415, -0.337, 0.0, -0.9415, -0.337, 0.0, -0.9415, -0.337, 0.0, -0.9415, -0.8988, 0.0, -0.4383, -0.8988, 0.0, -0.4383, -0.8988, 0.0, -0.4383, -0.8988, 0.0, -0.4383, -0.8988, 0.0, 0.4383, -0.8988, 0.0, 0.4383, -0.8988, 0.0, 0.4383, -0.8988, 0.0, 0.4383, -0.337, 0.0, 0.9415, -0.337, 0.0, 0.9415, -0.337, 0.0, 0.9415, -0.337, 0.0, 0.9415, 0.337, 0.0, 0.9415, 0.337, 0.0, 0.9415, 0.337, 0.0, 0.9415, 0.337, 0.0, 0.9415, 0.8988, 0.0, 0.4383, 0.8988, 0.0, 0.4383, 0.8988, 0.0, 0.4383, 0.8988, 0.0, 0.4383, 0.8988, 0.0, -0.4383, 0.8988, 0.0, -0.4383, 0.8988, 0.0, -0.4383, 0.8988, 0.0, -0.4383, -0.1722, -0.873, 0.4564, -0.1722, -0.873, 0.4564, -0.1722, -0.873, 0.4564, 0.1722, -0.873, 0.4564, 0.1722, -0.873, 0.4564, 0.1722, -0.873, 0.4564, 0.3918, -0.9029, 0.1767, 0.3918, -0.9029, 0.1767, 0.3918, -0.9029, 0.1767, 0.3918, -0.9029, -0.1767, 0.3918, -0.9029, -0.1767, 0.3918, -0.9029, -0.1767, 0.1722, -0.873, -0.4564, 0.1722, -0.873, -0.4564, 0.1722, -0.873, -0.4564, -0.1722, -0.873, -0.4564, -0.1722, -0.873, -0.4564, -0.1722, -0.873, -0.4564, -0.3918, -0.9029, -0.1767, -0.3918, -0.9029, -0.1767, -0.3918, -0.9029, -0.1767, -0.3918, -0.9029, 0.1767, -0.3918, -0.9029, 0.1767, -0.3918, -0.9029, 0.1767, -0.1722, 0.873, 0.4564, -0.1722, 0.873, 0.4564, -0.1722, 0.873, 0.4564, 0.1722, 0.873, 0.4564, 0.1722, 0.873, 0.4564, 0.1722, 0.873, 0.4564, 0.3918, 0.9029, 0.1767, 0.3918, 0.9029, 0.1767, 0.3918, 0.9029, 0.1767, 0.3918, 0.9029, -0.1767, 0.3918, 0.9029, -0.1767, 0.3918, 0.9029, -0.1767, 0.1722, 0.873, -0.4564, 0.1722, 0.873, -0.4564, 0.1722, 0.873, -0.4564, -0.1722, 0.873, -0.4564, -0.1722, 0.873, -0.4564, -0.1722, 0.873, -0.4564, -0.3918, 0.9029, -0.1767, -0.3918, 0.9029, -0.1767, -0.3918, 0.9029, -0.1767, -0.3918, 0.9029, 0.1767, -0.3918, 0.9029, 0.1767, -0.3918, 0.9029, 0.1767, 0.337, 0.0, -0.9415, 0.337, 0.0, -0.9415, 0.337, 0.0, -0.9415, 0.337, 0.0, -0.9415, -0.337, 0.0, -0.9415, -0.337, 0.0, -0.9415, -0.337, 0.0, -0.9415, -0.337, 0.0, -0.9415, -0.8988, 0.0, -0.4383, -0.8988, 0.0, -0.4383, -0.8988, 0.0, -0.4383, -0.8988, 0.0, -0.4383, -0.8988, 0.0, 0.4383, -0.8988, 0.0, 0.4383, -0.8988, 0.0, 0.4383, -0.8988, 0.0, 0.4383, -0.337, 0.0, 0.9415, -0.337, 0.0, 0.9415, -0.337, 0.0, 0.9415, -0.337, 0.0, 0.9415, 0.337, 0.0, 0.9415, 0.337, 0.0, 0.9415, 0.337, 0.0, 0.9415, 0.337, 0.0, 0.9415, 0.8988, 0.0, 0.4383, 0.8988, 0.0, 0.4383, 0.8988, 0.0, 0.4383, 0.8988, 0.0, 0.4383, 0.8988, 0.0, -0.4383, 0.8988, 0.0, -0.4383, 0.8988, 0.0, -0.4383, 0.8988, 0.0, -0.4383, -0.1722, -0.873, 0.4564, -0.1722, -0.873, 0.4564, -0.1722, -0.873, 0.4564, 0.1722, -0.873, 0.4564, 0.1722, -0.873, 0.4564, 0.1722, -0.873, 0.4564, 0.3918, -0.9029, 0.1767, 0.3918, -0.9029, 0.1767, 0.3918, -0.9029, 0.1767, 0.3918, -0.9029, -0.1767, 0.3918, -0.9029, -0.1767, 0.3918, -0.9029, -0.1767, 0.1722, -0.873, -0.4564, 0.1722, -0.873, -0.4564, 0.1722, -0.873, -0.4564, -0.1722, -0.873, -0.4564, -0.1722, -0.873, -0.4564, -0.1722, -0.873, -0.4564, -0.3918, -0.9029, -0.1767, -0.3918, -0.9029, -0.1767, -0.3918, -0.9029, -0.1767, -0.3918, -0.9029, 0.1767, -0.3918, -0.9029, 0.1767, -0.3918, -0.9029, 0.1767, -0.1722, 0.873, 0.4564, -0.1722, 0.873, 0.4564, -0.1722, 0.873, 0.4564, 0.1722, 0.873, 0.4564, 0.1722, 0.873, 0.4564, 0.1722, 0.873, 0.4564, 0.3918, 0.9029, 0.1767, 0.3918, 0.9029, 0.1767, 0.3918, 0.9029, 0.1767, 0.3918, 0.9029, -0.1767, 0.3918, 0.9029, -0.1767, 0.3918, 0.9029, -0.1767, 0.1722, 0.873, -0.4564, 0.1722, 0.873, -0.4564, 0.1722, 0.873, -0.4564, -0.1722, 0.873, -0.4564, -0.1722, 0.873, -0.4564, -0.1722, 0.873, -0.4564, -0.3918, 0.9029, -0.1767, -0.3918, 0.9029, -0.1767, -0.3918, 0.9029, -0.1767, -0.3918, 0.9029, 0.1767, -0.3918, 0.9029, 0.1767, -0.3918, 0.9029, 0.1767, 0.337, 0.0, -0.9415, 0.337, 0.0, -0.9415, 0.337, 0.0, -0.9415, 0.337, 0.0, -0.9415, -0.337, 0.0, -0.9415, -0.337, 0.0, -0.9415, -0.337, 0.0, -0.9415, -0.337, 0.0, -0.9415, -0.8988, 0.0, -0.4383, -0.8988, 0.0, -0.4383, -0.8988, 0.0, -0.4383, -0.8988, 0.0, -0.4383, -0.8988, 0.0, 0.4383, -0.8988, 0.0, 0.4383, -0.8988, 0.0, 0.4383, -0.8988, 0.0, 0.4383, -0.337, 0.0, 0.9415, -0.337, 0.0, 0.9415, -0.337, 0.0, 0.9415, -0.337, 0.0, 0.9415, 0.337, 0.0, 0.9415, 0.337, 0.0, 0.9415, 0.337, 0.0, 0.9415, 0.337, 0.0, 0.9415, 0.8988, 0.0, 0.4383, 0.8988, 0.0, 0.4383, 0.8988, 0.0, 0.4383, 0.8988, 0.0, 0.4383, 0.8988, 0.0, -0.4383, 0.8988, 0.0, -0.4383, 0.8988, 0.0, -0.4383, 0.8988, 0.0, -0.4383, -0.1722, -0.873, 0.4564, -0.1722, -0.873, 0.4564, -0.1722, -0.873, 0.4564, 0.1722, -0.873, 0.4564, 0.1722, -0.873, 0.4564, 0.1722, -0.873, 0.4564, 0.3918, -0.9029, 0.1767, 0.3918, -0.9029, 0.1767, 0.3918, -0.9029, 0.1767, 0.3918, -0.9029, -0.1767, 0.3918, -0.9029, -0.1767, 0.3918, -0.9029, -0.1767, 0.1722, -0.873, -0.4564, 0.1722, -0.873, -0.4564, 0.1722, -0.873, -0.4564, -0.1722, -0.873, -0.4564, -0.1722, -0.873, -0.4564, -0.1722, -0.873, -0.4564, -0.3918, -0.9029, -0.1767, -0.3918, -0.9029, -0.1767, -0.3918, -0.9029, -0.1767, -0.3918, -0.9029, 0.1767, -0.3918, -0.9029, 0.1767, -0.3918, -0.9029, 0.1767, -0.1722, 0.873, 0.4564, -0.1722, 0.873, 0.4564, -0.1722, 0.873, 0.4564, 0.1722, 0.873, 0.4564, 0.1722, 0.873, 0.4564, 0.1722, 0.873, 0.4564, 0.3918, 0.9029, 0.1767, 0.3918, 0.9029, 0.1767, 0.3918, 0.9029, 0.1767, 0.3918, 0.9029, -0.1767, 0.3918, 0.9029, -0.1767, 0.3918, 0.9029, -0.1767, 0.1722, 0.873, -0.4564, 0.1722, 0.873, -0.4564, 0.1722, 0.873, -0.4564, -0.1722, 0.873, -0.4564, -0.1722, 0.873, -0.4564, -0.1722, 0.873, -0.4564, -0.3918, 0.9029, -0.1767, -0.3918, 0.9029, -0.1767, -0.3918, 0.9029, -0.1767, -0.3918, 0.9029, 0.1767, -0.3918, 0.9029, 0.1767, -0.3918, 0.9029, 0.1767, 0.337, 0.0, -0.9415, 0.337, 0.0, -0.9415, 0.337, 0.0, -0.9415, 0.337, 0.0, -0.9415, -0.337, 0.0, -0.9415, -0.337, 0.0, -0.9415, -0.337, 0.0, -0.9415, -0.337, 0.0, -0.9415, -0.8988, 0.0, -0.4383, -0.8988, 0.0, -0.4383, -0.8988, 0.0, -0.4383, -0.8988, 0.0, -0.4383, -0.8988, 0.0, 0.4383, -0.8988, 0.0, 0.4383, -0.8988, 0.0, 0.4383, -0.8988, 0.0, 0.4383, -0.337, 0.0, 0.9415, -0.337, 0.0, 0.9415, -0.337, 0.0, 0.9415, -0.337, 0.0, 0.9415, 0.337, 0.0, 0.9415, 0.337, 0.0, 0.9415, 0.337, 0.0, 0.9415, 0.337, 0.0, 0.9415, 0.8988, 0.0, 0.4383, 0.8988, 0.0, 0.4383, 0.8988, 0.0, 0.4383, 0.8988, 0.0, 0.4383, 0.8988, 0.0, -0.4383, 0.8988, 0.0, -0.4383, 0.8988, 0.0, -0.4383, 0.8988, 0.0, -0.4383, -0.1722, -0.873, 0.4564, -0.1722, -0.873, 0.4564, -0.1722, -0.873, 0.4564, 0.1722, -0.873, 0.4564, 0.1722, -0.873, 0.4564, 0.1722, -0.873, 0.4564, 0.3918, -0.9029, 0.1767, 0.3918, -0.9029, 0.1767, 0.3918, -0.9029, 0.1767, 0.3918, -0.9029, -0.1767, 0.3918, -0.9029, -0.1767, 0.3918, -0.9029, -0.1767, 0.1722, -0.873, -0.4564, 0.1722, -0.873, -0.4564, 0.1722, -0.873, -0.4564, -0.1722, -0.873, -0.4564, -0.1722, -0.873, -0.4564, -0.1722, -0.873, -0.4564, -0.3918, -0.9029, -0.1767, -0.3918, -0.9029, -0.1767, -0.3918, -0.9029, -0.1767, -0.3918, -0.9029, 0.1767, -0.3918, -0.9029, 0.1767, -0.3918, -0.9029, 0.1767, -0.1722, 0.873, 0.4564, -0.1722, 0.873, 0.4564, -0.1722, 0.873, 0.4564, 0.1722, 0.873, 0.4564, 0.1722, 0.873, 0.4564, 0.1722, 0.873, 0.4564, 0.3918, 0.9029, 0.1767, 0.3918, 0.9029, 0.1767, 0.3918, 0.9029, 0.1767, 0.3918, 0.9029, -0.1767, 0.3918, 0.9029, -0.1767, 0.3918, 0.9029, -0.1767, 0.1722, 0.873, -0.4564, 0.1722, 0.873, -0.4564, 0.1722, 0.873, -0.4564, -0.1722, 0.873, -0.4564, -0.1722, 0.873, -0.4564, -0.1722, 0.873, -0.4564, -0.3918, 0.9029, -0.1767, -0.3918, 0.9029, -0.1767, -0.3918, 0.9029, -0.1767, -0.3918, 0.9029, 0.1767, -0.3918, 0.9029, 0.1767, -0.3918, 0.9029, 0.1767, 0.337, 0.0, -0.9415, 0.337, 0.0, -0.9415, 0.337, 0.0, -0.9415, 0.337, 0.0, -0.9415, -0.337, 0.0, -0.9415, -0.337, 0.0, -0.9415, -0.337, 0.0, -0.9415, -0.337, 0.0, -0.9415, -0.8988, 0.0, -0.4383, -0.8988, 0.0, -0.4383, -0.8988, 0.0, -0.4383, -0.8988, 0.0, -0.4383, -0.8988, 0.0, 0.4383, -0.8988, 0.0, 0.4383, -0.8988, 0.0, 0.4383, -0.8988, 0.0, 0.4383, -0.337, 0.0, 0.9415, -0.337, 0.0, 0.9415, -0.337, 0.0, 0.9415, -0.337, 0.0, 0.9415, 0.337, 0.0, 0.9415, 0.337, 0.0, 0.9415, 0.337, 0.0, 0.9415, 0.337, 0.0, 0.9415, 0.8988, 0.0, 0.4383, 0.8988, 0.0, 0.4383, 0.8988, 0.0, 0.4383, 0.8988, 0.0, 0.4383, 0.8988, 0.0, -0.4383, 0.8988, 0.0, -0.4383, 0.8988, 0.0, -0.4383, 0.8988, 0.0, -0.4383, -0.1722, -0.873, 0.4564, -0.1722, -0.873, 0.4564, -0.1722, -0.873, 0.4564, 0.1722, -0.873, 0.4564, 0.1722, -0.873, 0.4564, 0.1722, -0.873, 0.4564, 0.3918, -0.9029, 0.1767, 0.3918, -0.9029, 0.1767, 0.3918, -0.9029, 0.1767, 0.3918, -0.9029, -0.1767, 0.3918, -0.9029, -0.1767, 0.3918, -0.9029, -0.1767, 0.1722, -0.873, -0.4564, 0.1722, -0.873, -0.4564, 0.1722, -0.873, -0.4564, -0.1722, -0.873, -0.4564, -0.1722, -0.873, -0.4564, -0.1722, -0.873, -0.4564, -0.3918, -0.9029, -0.1767, -0.3918, -0.9029, -0.1767, -0.3918, -0.9029, -0.1767, -0.3918, -0.9029, 0.1767, -0.3918, -0.9029, 0.1767, -0.3918, -0.9029, 0.1767, -0.1722, 0.873, 0.4564, -0.1722, 0.873, 0.4564, -0.1722, 0.873, 0.4564, 0.1722, 0.873, 0.4564, 0.1722, 0.873, 0.4564, 0.1722, 0.873, 0.4564, 0.3918, 0.9029, 0.1767, 0.3918, 0.9029, 0.1767, 0.3918, 0.9029, 0.1767, 0.3918, 0.9029, -0.1767, 0.3918, 0.9029, -0.1767, 0.3918, 0.9029, -0.1767, 0.1722, 0.873, -0.4564, 0.1722, 0.873, -0.4564, 0.1722, 0.873, -0.4564, -0.1722, 0.873, -0.4564, -0.1722, 0.873, -0.4564, -0.1722, 0.873, -0.4564, -0.3918, 0.9029, -0.1767, -0.3918, 0.9029, -0.1767, -0.3918, 0.9029, -0.1767, -0.3918, 0.9029, 0.1767, -0.3918, 0.9029, 0.1767, -0.3918, 0.9029, 0.1767, 0.337, 0.0, -0.9415, 0.337, 0.0, -0.9415, 0.337, 0.0, -0.9415, 0.337, 0.0, -0.9415, -0.337, 0.0, -0.9415, -0.337, 0.0, -0.9415, -0.337, 0.0, -0.9415, -0.337, 0.0, -0.9415, -0.8988, 0.0, -0.4383, -0.8988, 0.0, -0.4383, -0.8988, 0.0, -0.4383, -0.8988, 0.0, -0.4383, -0.8988, 0.0, 0.4383, -0.8988, 0.0, 0.4383, -0.8988, 0.0, 0.4383, -0.8988, 0.0, 0.4383, -0.337, 0.0, 0.9415, -0.337, 0.0, 0.9415, -0.337, 0.0, 0.9415, -0.337, 0.0, 0.9415, 0.337, 0.0, 0.9415, 0.337, 0.0, 0.9415, 0.337, 0.0, 0.9415, 0.337, 0.0, 0.9415, 0.8988, 0.0, 0.4383, 0.8988, 0.0, 0.4383, 0.8988, 0.0, 0.4383, 0.8988, 0.0, 0.4383, 0.8988, 0.0, -0.4383, 0.8988, 0.0, -0.4383, 0.8988, 0.0, -0.4383, 0.8988, 0.0, -0.4383, -0.1722, -0.873, 0.4564, -0.1722, -0.873, 0.4564, -0.1722, -0.873, 0.4564, 0.1722, -0.873, 0.4564, 0.1722, -0.873, 0.4564, 0.1722, -0.873, 0.4564, 0.3918, -0.9029, 0.1767, 0.3918, -0.9029, 0.1767, 0.3918, -0.9029, 0.1767, 0.3918, -0.9029, -0.1767, 0.3918, -0.9029, -0.1767, 0.3918, -0.9029, -0.1767, 0.1722, -0.873, -0.4564, 0.1722, -0.873, -0.4564, 0.1722, -0.873, -0.4564, -0.1722, -0.873, -0.4564, -0.1722, -0.873, -0.4564, -0.1722, -0.873, -0.4564, -0.3918, -0.9029, -0.1767, -0.3918, -0.9029, -0.1767, -0.3918, -0.9029, -0.1767, -0.3918, -0.9029, 0.1767, -0.3918, -0.9029, 0.1767, -0.3918, -0.9029, 0.1767, -0.1722, 0.873, 0.4564, -0.1722, 0.873, 0.4564, -0.1722, 0.873, 0.4564, 0.1722, 0.873, 0.4564, 0.1722, 0.873, 0.4564, 0.1722, 0.873, 0.4564, 0.3918, 0.9029, 0.1767, 0.3918, 0.9029, 0.1767, 0.3918, 0.9029, 0.1767, 0.3918, 0.9029, -0.1767, 0.3918, 0.9029, -0.1767, 0.3918, 0.9029, -0.1767, 0.1722, 0.873, -0.4564, 0.1722, 0.873, -0.4564, 0.1722, 0.873, -0.4564, -0.1722, 0.873, -0.4564, -0.1722, 0.873, -0.4564, -0.1722, 0.873, -0.4564, -0.3918, 0.9029, -0.1767, -0.3918, 0.9029, -0.1767, -0.3918, 0.9029, -0.1767, -0.3918, 0.9029, 0.1767, -0.3918, 0.9029, 0.1767, -0.3918, 0.9029, 0.1767, 0.337, 0.0, -0.9415, 0.337, 0.0, -0.9415, 0.337, 0.0, -0.9415, 0.337, 0.0, -0.9415, -0.337, 0.0, -0.9415, -0.337, 0.0, -0.9415, -0.337, 0.0, -0.9415, -0.337, 0.0, -0.9415, -0.8988, 0.0, -0.4383, -0.8988, 0.0, -0.4383, -0.8988, 0.0, -0.4383, -0.8988, 0.0, -0.4383, -0.8988, 0.0, 0.4383, -0.8988, 0.0, 0.4383, -0.8988, 0.0, 0.4383, -0.8988, 0.0, 0.4383, -0.337, 0.0, 0.9415, -0.337, 0.0, 0.9415, -0.337, 0.0, 0.9415, -0.337, 0.0, 0.9415, 0.337, 0.0, 0.9415, 0.337, 0.0, 0.9415, 0.337, 0.0, 0.9415, 0.337, 0.0, 0.9415, 0.8988, 0.0, 0.4383, 0.8988, 0.0, 0.4383, 0.8988, 0.0, 0.4383, 0.8988, 0.0, 0.4383, 0.8988, 0.0, -0.4383, 0.8988, 0.0, -0.4383, 0.8988, 0.0, -0.4383, 0.8988, 0.0, -0.4383, -0.1722, -0.873, 0.4564, -0.1722, -0.873, 0.4564, -0.1722, -0.873, 0.4564, 0.1722, -0.873, 0.4564, 0.1722, -0.873, 0.4564, 0.1722, -0.873, 0.4564, 0.3918, -0.9029, 0.1767, 0.3918, -0.9029, 0.1767, 0.3918, -0.9029, 0.1767, 0.3918, -0.9029, -0.1767, 0.3918, -0.9029, -0.1767, 0.3918, -0.9029, -0.1767, 0.1722, -0.873, -0.4564, 0.1722, -0.873, -0.4564, 0.1722, -0.873, -0.4564, -0.1722, -0.873, -0.4564, -0.1722, -0.873, -0.4564, -0.1722, -0.873, -0.4564, -0.3918, -0.9029, -0.1767, -0.3918, -0.9029, -0.1767, -0.3918, -0.9029, -0.1767, -0.3918, -0.9029, 0.1767, -0.3918, -0.9029, 0.1767, -0.3918, -0.9029, 0.1767, -0.1722, 0.873, 0.4564, -0.1722, 0.873, 0.4564, -0.1722, 0.873, 0.4564, 0.1722, 0.873, 0.4564, 0.1722, 0.873, 0.4564, 0.1722, 0.873, 0.4564, 0.3918, 0.9029, 0.1767, 0.3918, 0.9029, 0.1767, 0.3918, 0.9029, 0.1767, 0.3918, 0.9029, -0.1767, 0.3918, 0.9029, -0.1767, 0.3918, 0.9029, -0.1767, 0.1722, 0.873, -0.4564, 0.1722, 0.873, -0.4564, 0.1722, 0.873, -0.4564, -0.1722, 0.873, -0.4564, -0.1722, 0.873, -0.4564, -0.1722, 0.873, -0.4564, -0.3918, 0.9029, -0.1767, -0.3918, 0.9029, -0.1767, -0.3918, 0.9029, -0.1767, -0.3918, 0.9029, 0.1767, -0.3918, 0.9029, 0.1767, -0.3918, 0.9029, 0.1767, -0.7607, 0.5674, -0.3151, -0.7607, 0.5674, -0.3151, -0.7607, 0.5674, -0.3151, -0.7607, 0.5674, -0.3151, 0.7607, 0.5674, -0.3151, 0.7607, 0.5674, -0.3151, 0.7607, 0.5674, -0.3151, 0.7607, 0.5674, -0.3151, -0.3151, 0.5674, 0.7607, -0.3151, 0.5674, 0.7607, -0.3151, 0.5674, 0.7607, -0.3151, 0.5674, 0.7607, 0.7607, 0.5674, 0.3151, 0.7607, 0.5674, 0.3151, 0.7607, 0.5674, 0.3151, 0.7607, 0.5674, 0.3151, -0.3151, 0.5674, -0.7607, -0.3151, 0.5674, -0.7607, -0.3151, 0.5674, -0.7607, -0.3151, 0.5674, -0.7607, 0.3827, 0.0, -0.9239, 0.3827, 0.0, -0.9239, 0.3827, 0.0, -0.9239, 0.3827, 0.0, -0.9239, -0.3827, 0.0, -0.9239, -0.3827, 0.0, -0.9239, -0.3827, 0.0, -0.9239, -0.3827, 0.0, -0.9239, -0.9239, 0.0, -0.3827, -0.9239, 0.0, -0.3827, -0.9239, 0.0, -0.3827, -0.9239, 0.0, -0.3827, -0.9239, 0.0, 0.3827, -0.9239, 0.0, 0.3827, -0.9239, 0.0, 0.3827, -0.9239, 0.0, 0.3827, -0.3827, 0.0, 0.9239, -0.3827, 0.0, 0.9239, -0.3827, 0.0, 0.9239, -0.3827, 0.0, 0.9239, 0.3827, 0.0, 0.9239, 0.3827, 0.0, 0.9239, 0.3827, 0.0, 0.9239, 0.3827, 0.0, 0.9239, 0.9239, 0.0, 0.3827, 0.9239, 0.0, 0.3827, 0.9239, 0.0, 0.3827, 0.9239, 0.0, 0.3827, 0.9239, 0.0, -0.3827, 0.9239, 0.0, -0.3827, 0.9239, 0.0, -0.3827, 0.9239, 0.0, -0.3827, 0.0, -1.0, 0.0, 0.0, -1.0, 0.0, 0.0, -1.0, 0.0, 0.0, -1.0, 0.0, 0.0, -1.0, 0.0, 0.0, -1.0, 0.0, 0.0, -1.0, 0.0, 0.0, -1.0, 0.0, 0.0, -1.0, 0.0, 0.0, -1.0, 0.0, 0.0, -1.0, 0.0, 0.0, -1.0, 0.0, 0.0, -1.0, 0.0, 0.0, -1.0, 0.0, 0.0, -1.0, 0.0, 0.0, -1.0, 0.0, 0.0, -1.0, 0.0, 0.0, -1.0, 0.0, 0.0, -1.0, 0.0, 0.0, -1.0, 0.0, 0.0, -1.0, 0.0, 0.0, -1.0, 0.0, 0.0, -1.0, 0.0, 0.0, -1.0, 0.0, -0.7607, 0.5674, 0.3151, -0.7607, 0.5674, 0.3151, -0.7607, 0.5674, 0.3151, -0.7607, 0.5674, 0.3151, 0.3151, 0.5674, 0.7607, 0.3151, 0.5674, 0.7607, 0.3151, 0.5674, 0.7607, 0.3151, 0.5674, 0.7607, 0.3151, 0.5674, -0.7607, 0.3151, 0.5674, -0.7607, 0.3151, 0.5674, -0.7607, 0.3151, 0.5674, -0.7607, 0.0, 1.0, 0.0, 0.0, 1.0, 0.0, 0.0, 1.0, 0.0, 0.0, 1.0, 0.0, 0.0, 1.0, 0.0, 0.0, 1.0, 0.0, 0.0, 1.0, 0.0, 0.0, 1.0, 0.0, 0.0, 1.0, 0.0, 0.0, 1.0, 0.0, 0.0, 1.0, 0.0, 0.0, 1.0, 0.0, 0.0, 1.0, 0.0, 0.0, 1.0, 0.0, 0.0, 1.0, 0.0, 0.0, 1.0, 0.0, 0.0, 1.0, 0.0, 0.0, 1.0, 0.0, 0.0, 1.0, 0.0, 0.0, 1.0, 0.0, 0.0, 1.0, 0.0, 0.0, 1.0, 0.0, 0.0, 1.0, 0.0, 0.0, 1.0, 0.0, -0.7607, 0.5674, 0.3151, -0.7607, 0.5674, 0.3151, -0.7607, 0.5674, 0.3151, -0.7607, 0.5674, 0.3151, 0.7607, 0.5674, 0.3151, 0.7607, 0.5674, 0.3151, 0.7607, 0.5674, 0.3151, 0.7607, 0.5674, 0.3151, -0.3151, 0.5674, -0.7607, -0.3151, 0.5674, -0.7607, -0.3151, 0.5674, -0.7607, -0.3151, 0.5674, -0.7607, 0.7607, 0.5674, -0.3151, 0.7607, 0.5674, -0.3151, 0.7607, 0.5674, -0.3151, 0.7607, 0.5674, -0.3151, -0.3151, 0.5674, 0.7607, -0.3151, 0.5674, 0.7607, -0.3151, 0.5674, 0.7607, -0.3151, 0.5674, 0.7607, 0.3827, 0.0, 0.9239, 0.3827, 0.0, 0.9239, 0.3827, 0.0, 0.9239, 0.3827, 0.0, 0.9239, -0.3827, 0.0, 0.9239, -0.3827, 0.0, 0.9239, -0.3827, 0.0, 0.9239, -0.3827, 0.0, 0.9239, -0.9239, 0.0, 0.3827, -0.9239, 0.0, 0.3827, -0.9239, 0.0, 0.3827, -0.9239, 0.0, 0.3827, -0.9239, 0.0, -0.3827, -0.9239, 0.0, -0.3827, -0.9239, 0.0, -0.3827, -0.9239, 0.0, -0.3827, -0.3827, 0.0, -0.9239, -0.3827, 0.0, -0.9239, -0.3827, 0.0, -0.9239, -0.3827, 0.0, -0.9239, 0.3827, 0.0, -0.9239, 0.3827, 0.0, -0.9239, 0.3827, 0.0, -0.9239, 0.3827, 0.0, -0.9239, 0.9239, 0.0, -0.3827, 0.9239, 0.0, -0.3827, 0.9239, 0.0, -0.3827, 0.9239, 0.0, -0.3827, 0.9239, 0.0, 0.3827, 0.9239, 0.0, 0.3827, 0.9239, 0.0, 0.3827, 0.9239, 0.0, 0.3827, 0.0, -1.0, 0.0, 0.0, -1.0, 0.0, 0.0, -1.0, 0.0, 0.0, -1.0, 0.0, 0.0, -1.0, 0.0, 0.0, -1.0, 0.0, 0.0, -1.0, 0.0, 0.0, -1.0, 0.0, 0.0, -1.0, 0.0, 0.0, -1.0, 0.0, 0.0, -1.0, 0.0, 0.0, -1.0, 0.0, 0.0, -1.0, 0.0, 0.0, -1.0, 0.0, 0.0, -1.0, 0.0, 0.0, -1.0, 0.0, 0.0, -1.0, 0.0, 0.0, -1.0, 0.0, 0.0, -1.0, 0.0, 0.0, -1.0, 0.0, 0.0, -1.0, 0.0, 0.0, -1.0, 0.0, 0.0, -1.0, 0.0, 0.0, -1.0, 0.0, -0.7607, 0.5674, -0.3151, -0.7607, 0.5674, -0.3151, -0.7607, 0.5674, -0.3151, -0.7607, 0.5674, -0.3151, 0.3151, 0.5674, -0.7607, 0.3151, 0.5674, -0.7607, 0.3151, 0.5674, -0.7607, 0.3151, 0.5674, -0.7607, 0.3151, 0.5674, 0.7607, 0.3151, 0.5674, 0.7607, 0.3151, 0.5674, 0.7607, 0.3151, 0.5674, 0.7607, 0.0, 1.0, 0.0, 0.0, 1.0, 0.0, 0.0, 1.0, 0.0, 0.0, 1.0, 0.0, 0.0, 1.0, 0.0, 0.0, 1.0, 0.0, 0.0, 1.0, 0.0, 0.0, 1.0, 0.0, 0.0, 1.0, 0.0, 0.0, 1.0, 0.0, 0.0, 1.0, 0.0, 0.0, 1.0, 0.0, 0.0, 1.0, 0.0, 0.0, 1.0, 0.0, 0.0, 1.0, 0.0, 0.0, 1.0, 0.0, 0.0, 1.0, 0.0, 0.0, 1.0, 0.0, 0.0, 1.0, 0.0, 0.0, 1.0, 0.0, 0.0, 1.0, 0.0, 0.0, 1.0, 0.0, 0.0, 1.0, 0.0, 0.0, 1.0, 0.0])] * 3)])

# ---- objects
ob_voleybol_filesi = bpy.data.objects.new('voleybol filesi', me_voleybol_filesi)

# ---- transforms, parenting, visibility, modifiers, constraints
ob_voleybol_filesi.location = (0.0, 0.0, 0.0)
ob_voleybol_filesi.rotation_euler = (1.571, -0.0, 0.0)
ob_voleybol_filesi.lineart.crease_threshold = 0.0

# ---- collection membership
col_collection.objects.link(ob_voleybol_filesi)

# ---- scene / render settings (as saved in the file)
scene.frame_start = 1; scene.frame_end = 250; scene.frame_set(1)
scene.render.engine = 'BLENDER_EEVEE_NEXT'
scene.cycles.use_denoising = False
scene.cycles.samples = 128
scene.cycles.sampling_pattern = 'TABULATED_SOBOL'
scene.cycles.use_adaptive_sampling = False
scene.cycles.use_light_tree = False
scene.view_settings.view_transform = 'Filmic'
bpy.context.view_layer.update()

# ---- added for rendering (the .blend has no active camera and no usable light): camera, sun
cam_auto = bpy.data.cameras.new('AutoCamera')
cam_auto.lens = 50.0
cam_auto.sensor_width = 36.0
cam_auto.clip_end = 1000.0
ob_auto_camera = bpy.data.objects.new('AutoCamera', cam_auto)
scene.collection.objects.link(ob_auto_camera)
ob_auto_camera.location = (27.0887, -32.5065, 28.8221)
ob_auto_camera.rotation_euler = (1.09748, -7.21219e-08, 0.694738)
scene.camera = ob_auto_camera
light_auto_sun = bpy.data.lights.new('AutoSun', 'SUN')
light_auto_sun.energy = 3.0
light_auto_sun.angle = 0.0523599
ob_auto_sun = bpy.data.objects.new('AutoSun', light_auto_sun)
scene.collection.objects.link(ob_auto_sun)
ob_auto_sun.rotation_euler = (0.872665, 0.174533, 0.523599)
bpy.context.view_layer.update()
